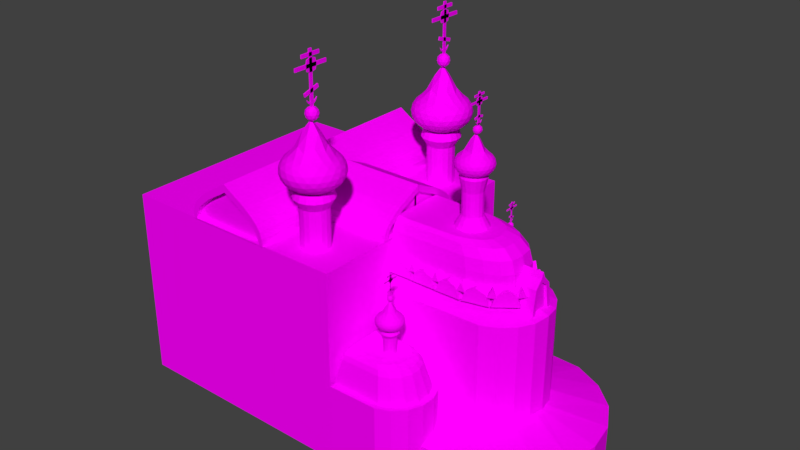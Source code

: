 # Source: BloodChurch5.blend  (saved by Blender 2.77.0; exported with 4.5.12 LTS)
import bpy
from mathutils import Matrix  # noqa: F401  (used for matrix-valued properties, if any)

bpy.ops.wm.read_factory_settings(use_empty=True)
scene = bpy.context.scene
scene.name = 'Scene'

# ---- collections
col_collection_1 = bpy.data.collections.new('Collection 1'); scene.collection.children.link(col_collection_1)

# ---- images (referenced by path relative to the original .blend; pixels are not part of the script)
import os
ASSET_DIR = os.environ.get("B2B_ASSET_DIR", "")  # directory of the original .blend (textures are referenced by path, not embedded)
HERE = os.path.dirname(os.path.abspath(__file__))  # packed textures are extracted next to this script under _unpacked/

def load_image(name, relpath, width, height, colorspace="sRGB"):
    """Load a texture the original file referenced (path relative to the .blend, or extracted next to this script)."""
    p = next((c for c in (os.path.join(HERE, relpath), os.path.join(ASSET_DIR, relpath)) if relpath and os.path.exists(c)), "")
    if p:
        img = bpy.data.images.load(p, check_existing=True)
        img.name = name
    else:  # same state as the original file: an image datablock whose file is absent (Cycles renders it pink)
        img = bpy.data.images.new(name, width, height)
        img.source = "FILE"
        img.filepath = "//" + (relpath or name)
    img.colorspace_settings.name = colorspace
    return img
img_colorpalette_jpg = load_image('colorPalette.jpg', 'colorPalette.jpg', 1024, 1024, 'sRGB')
img_colorpalette_jpg_001 = load_image('colorPalette.jpg.001', 'colorPalette.jpg', 1024, 1024, 'sRGB')

# ---- materials (node trees are filled in below, after node groups)
mat_material = bpy.data.materials.new('Material')
mat_material.alpha_threshold = 0.0
mat_material.roughness = 0.5
mat_material.line_color = (0.0, 0.0, 0.0, 1.0)
mat_material_001 = bpy.data.materials.new('Material.001')
mat_material_001.alpha_threshold = 0.0
mat_material_001.roughness = 0.5
mat_material_001.line_color = (0.0, 0.0, 0.0, 1.0)

# ---- material node trees
mat_material.use_nodes = True; mat_material.node_tree.nodes.clear()
_N = mat_material.node_tree.nodes; _L = mat_material.node_tree.links
n0 = _N.new('ShaderNodeOutputMaterial'); n0.name = 'Material Output'; n0.location = (300, 300)
n1 = _N.new('ShaderNodeBsdfDiffuse'); n1.name = 'Diffuse BSDF'; n1.location = (10, 300)
n2 = _N.new('ShaderNodeTexImage'); n2.name = 'Image Texture'; n2.location = (228, 132)
n2.width = 140
n2.image = img_colorpalette_jpg
n3 = _N.new('ShaderNodeTexCoord'); n3.name = 'Texture Coordinate'; n3.location = (-183, 230)
_L.new(n1.outputs[0], n0.inputs[0])
_L.new(n3.outputs[2], n2.inputs[0])
_L.new(n2.outputs[0], n1.inputs[0])
n0.is_active_output = True
mat_material_001.use_nodes = True; mat_material_001.node_tree.nodes.clear()
_N = mat_material_001.node_tree.nodes; _L = mat_material_001.node_tree.links
n0 = _N.new('ShaderNodeOutputMaterial'); n0.name = 'Material Output'; n0.location = (300, 300)
n1 = _N.new('ShaderNodeBsdfDiffuse'); n1.name = 'Diffuse BSDF'; n1.location = (10, 300)
n2 = _N.new('ShaderNodeTexImage'); n2.name = 'Image Texture'; n2.location = (228, 132)
n2.width = 140
n2.image = img_colorpalette_jpg_001
n3 = _N.new('ShaderNodeTexCoord'); n3.name = 'Texture Coordinate'; n3.location = (-183, 230)
_L.new(n1.outputs[0], n0.inputs[0])
_L.new(n3.outputs[2], n2.inputs[0])
_L.new(n2.outputs[0], n1.inputs[0])
n0.is_active_output = True

# ---- world
world_world = bpy.data.worlds.new('World'); scene.world = world_world
world_world.color = (0.05088, 0.05088, 0.05088)
world_world.use_sun_shadow = False
world_world.sun_shadow_jitter_overblur = 0.0
world_world.cycles.sampling_method = 'MANUAL'

# ---- meshes
me_cube = bpy.data.meshes.new('Cube')
me_cube.from_pydata([(8.754, -2.286, 10.83), (8.756, -2.667, 10.83), (8.156, -2.291, 11.54), (8.158, -2.672, 11.54), (8.754, -2.286, 11.83), (8.756, -2.667, 11.83), (9.351, -2.281, 11.54), (9.353, -2.662, 11.54), (9.598, -2.279, 10.83), (9.601, -2.66, 10.83), (7.909, -2.293, 10.83), (7.911, -2.674, 10.83), (10.47, -2.286, 10.83), (10.48, -2.667, 10.83), (9.876, -2.291, 11.54), (9.879, -2.672, 11.54), (10.47, -2.286, 11.83), (10.48, -2.667, 11.83), (11.07, -2.281, 11.54), (11.07, -2.662, 11.54), (11.32, -2.279, 10.83), (11.32, -2.66, 10.83), (9.629, -2.293, 10.83), (9.631, -2.674, 10.83), (12.21, -2.286, 10.83), (12.22, -2.667, 10.83), (11.62, -2.291, 11.54), (11.62, -2.672, 11.54), (12.21, -2.286, 11.83), (12.22, -2.667, 11.83), (12.81, -2.281, 11.54), (12.81, -2.662, 11.54), (13.06, -2.279, 10.83), (13.06, -2.66, 10.83), (11.37, -2.293, 10.83), (11.37, -2.674, 10.83), (13.89, -2.075, 10.83), (13.98, -2.445, 10.83), (13.31, -2.219, 11.54), (13.4, -2.589, 11.54), (13.89, -2.075, 11.83), (13.98, -2.445, 11.83), (14.47, -1.931, 11.54), (14.56, -2.301, 11.54), (14.71, -1.872, 10.83), (14.8, -2.242, 10.83), (13.07, -2.279, 10.83), (13.16, -2.649, 10.83), (15.32, -1.368, 10.83), (15.55, -1.668, 10.83), (14.85, -1.737, 11.54), (15.08, -2.037, 11.54), (15.32, -1.368, 11.83), (15.55, -1.668, 11.83), (15.79, -0.9985, 11.54), (16.02, -1.299, 11.54), (15.98, -0.8455, 10.83), (16.22, -1.146, 10.83), (14.65, -1.89, 10.83), (14.89, -2.19, 10.83), (15.5, 0.0, 10.24), (16.82, 0.0, 10.24), (15.49, -0.6388, 11.93), (16.82, -0.6429, 11.93), (15.5, 0.0, 12.84), (16.82, 0.0, 12.84), (15.48, -0.8863, 10.24), (16.82, -0.8903, 10.24), (9.628, -2.272, 11.6), (9.628, -2.653, 11.6), (9.628, -2.272, 11.97), (9.628, -2.653, 11.97), (9.908, -2.272, 11.41), (9.908, -2.653, 11.41), (9.348, -2.272, 11.41), (9.348, -2.653, 11.41), (11.33, -2.272, 11.6), (11.33, -2.653, 11.6), (11.33, -2.272, 11.97), (11.33, -2.653, 11.97), (11.61, -2.272, 11.41), (11.61, -2.653, 11.41), (11.05, -2.272, 11.41), (11.05, -2.653, 11.41), (13.08, -2.274, 11.6), (13.13, -2.651, 11.6), (13.08, -2.274, 11.97), (13.13, -2.651, 11.97), (13.36, -2.24, 11.41), (13.41, -2.618, 11.41), (12.8, -2.307, 11.41), (12.85, -2.685, 11.41), (14.73, -1.841, 11.6), (14.92, -2.168, 11.6), (14.73, -1.841, 11.97), (14.92, -2.168, 11.97), (14.97, -1.698, 11.41), (15.16, -2.025, 11.41), (14.49, -1.984, 11.41), (14.68, -2.311, 11.41), (15.92, -0.7968, 11.6), (16.23, -1.023, 11.6), (15.92, -0.7968, 11.97), (16.23, -1.023, 11.97), (16.09, -0.5718, 11.41), (16.39, -0.7978, 11.41), (15.75, -1.022, 11.41), (16.06, -1.248, 11.41), (7.9, -7.9, 0.1), (-7.9, -7.9, 0.1), (7.9, -7.9, 12.9), (-7.9, -7.9, 12.9), (0.005383, -7.954, 12.88), (0.005383, -7.954, 15.98), (0.5517, -7.954, 15.63), (1.116, -7.954, 15.29), (1.654, -7.954, 14.95), (2.128, -7.954, 14.56), (2.512, -7.954, 14.2), (2.779, -7.954, 13.79), (2.915, -7.954, 13.35), (2.637, -7.954, 12.95), (-2.626, -7.954, 12.95), (-2.904, -7.954, 13.35), (-2.769, -7.954, 13.79), (-2.501, -7.954, 14.2), (-2.118, -7.954, 14.56), (1.457, 0.0285, 12.88), (-1.643, -7.954, 14.95), (0.005383, 0.0285, 12.88), (-1.105, -7.954, 15.29), (-1.446, 0.02848, 12.88), (-0.5409, -7.954, 15.63), (7.9, 0.0, 0.1), (-7.9, 2.384e-06, 0.1), (7.9, -4.292e-06, 12.9), (-7.9, 1.431e-06, 12.9), (0.005383, 0.02849, 15.98), (0.5517, 0.02849, 15.63), (1.116, 0.02848, 15.29), (1.654, 0.02848, 14.95), (2.128, 0.02848, 14.56), (2.512, 0.02849, 14.2), (2.779, 0.02849, 13.79), (2.915, 0.02849, 13.35), (2.908, 0.02848, 12.88), (-2.897, 0.02848, 12.88), (-2.904, 0.02849, 13.35), (-2.769, 0.02849, 13.79), (-2.501, 0.02849, 14.2), (-2.118, 0.02848, 14.56), (-1.643, 0.02848, 14.95), (-1.105, 0.02848, 15.29), (-0.5409, 0.02849, 15.63), (0.4059, -7.954, 15.19), (0.005382, -7.954, 15.45), (0.9705, -7.954, 14.86), (1.49, -7.954, 14.53), (1.945, -7.954, 14.15), (2.298, -7.954, 13.82), (2.527, -7.954, 13.47), (2.639, -7.954, 13.1), (0.005383, -7.954, 12.95), (2.908, -7.954, 12.88), (-2.897, -7.954, 12.88), (-2.629, -7.954, 13.1), (-2.516, -7.954, 13.47), (-2.287, -7.954, 13.82), (-1.934, -7.954, 14.15), (-1.479, -7.954, 14.53), (-0.9597, -7.954, 14.86), (-0.3952, -7.954, 15.19), (0.07726, -7.585, 15.45), (0.07726, -7.585, 12.95), (0.4778, -7.585, 15.19), (1.042, -7.585, 14.86), (1.562, -7.585, 14.53), (2.017, -7.585, 14.15), (2.37, -7.585, 13.82), (2.599, -7.585, 13.47), (2.711, -7.585, 13.1), (-2.557, -7.585, 13.1), (-2.444, -7.585, 13.47), (-2.215, -7.585, 13.82), (-1.863, -7.585, 14.15), (-1.408, -7.585, 14.53), (-0.8878, -7.585, 14.86), (-0.3233, -7.585, 15.19), (2.709, -7.585, 12.95), (-2.554, -7.585, 12.95), (7.971, -0.008091, 12.93), (7.971, -0.008091, 15.49), (7.971, -2.768, 12.98), (7.971, -3.059, 13.31), (7.971, -2.917, 13.68), (7.971, -2.636, 14.02), (7.971, -2.234, 14.32), (7.971, -1.736, 14.64), (2.384, -0.008088, 12.93), (7.971, -1.173, 14.92), (2.384, -1.53, 12.93), (7.971, -0.5809, 15.2), (2.384, -0.008091, 15.49), (2.384, -3.052, 12.93), (2.384, -3.059, 13.31), (2.384, -2.917, 13.68), (2.384, -2.636, 14.02), (2.384, -2.234, 14.32), (2.384, -1.736, 14.64), (2.384, -1.173, 14.92), (2.384, -0.5809, 15.2), (7.971, -0.008091, 15.05), (7.971, -0.008091, 12.98), (7.971, -3.052, 12.93), (7.971, -2.77, 13.11), (7.971, -2.652, 13.42), (7.971, -2.412, 13.71), (7.971, -2.042, 13.98), (7.971, -1.565, 14.29), (7.971, -1.02, 14.56), (7.971, -0.4281, 14.84), (7.713, 0.06728, 15.05), (7.713, 0.06728, 12.98), (8.192, -8.216, 5.193), (8.192, -8.216, 0.2449), (7.713, -2.695, 13.11), (7.713, -2.577, 13.42), (7.713, -2.336, 13.71), (7.713, -1.967, 13.98), (7.713, -1.49, 14.29), (7.713, -0.9447, 14.56), (7.713, -0.3527, 14.84), (11.48, -8.168, 5.193), (7.713, -2.692, 12.98), (11.48, -8.168, 0.2449), (12.37, -7.799, 5.193), (12.37, -7.799, 0.2449), (13.05, -7.116, 5.193), (13.05, -7.116, 0.2449), (13.42, -6.224, 5.193), (13.42, -6.224, 0.2449), (13.42, -5.259, 5.193), (13.42, -5.259, 0.2449), (13.05, -4.367, 5.193), (13.05, -4.367, 0.2449), (12.37, -3.685, 5.193), (12.37, -3.685, 0.2449), (11.48, -3.315, 5.193), (11.48, -3.315, 0.2449), (8.192, -3.268, 5.193), (8.192, -3.268, 0.2449), (8.192, -5.742, 5.193), (8.192, -5.742, 0.2449), (8.202, -7.866, 5.763), (11.43, -7.824, 5.763), (8.202, -5.742, 5.763), (12.18, -7.51, 5.763), (12.77, -6.924, 5.763), (13.08, -6.157, 5.763), (13.08, -5.327, 5.763), (12.77, -4.56, 5.763), (12.18, -3.973, 5.763), (11.43, -3.66, 5.763), (8.202, -3.618, 5.763), (8.192, -8.216, 5.763), (11.48, -8.168, 5.763), (8.192, -5.742, 5.763), (12.37, -7.799, 5.763), (13.05, -7.116, 5.763), (13.42, -6.224, 5.763), (13.42, -5.259, 5.763), (13.05, -4.367, 5.763), (12.37, -3.685, 5.763), (11.48, -3.315, 5.763), (8.192, -3.268, 5.763), (8.58, -5.742, 7.929), (11.15, -7.427, 7.355), (10.38, -6.793, 7.929), (11.01, -7.29, 7.642), (10.73, -7.058, 7.852), (11.76, -7.173, 7.355), (10.76, -6.635, 7.929), (11.57, -7.057, 7.642), (11.2, -6.86, 7.852), (12.24, -6.698, 7.355), (11.05, -6.339, 7.929), (12.01, -6.62, 7.642), (11.58, -6.489, 7.852), (12.5, -6.078, 7.355), (11.21, -5.951, 7.929), (12.25, -6.05, 7.642), (11.78, -6.004, 7.852), (12.5, -5.406, 7.355), (11.21, -5.532, 7.929), (12.25, -5.433, 7.642), (11.78, -5.48, 7.852), (12.24, -4.785, 7.355), (11.05, -5.145, 7.929), (12.01, -4.863, 7.642), (11.58, -4.995, 7.852), (11.76, -4.31, 7.355), (10.76, -4.849, 7.929), (11.57, -4.427, 7.642), (11.2, -4.624, 7.852), (11.15, -4.057, 7.355), (10.38, -4.69, 7.929), (11.01, -4.194, 7.642), (10.73, -4.426, 7.852), (8.48, -7.461, 7.355), (8.58, -6.814, 7.929), (8.53, -7.321, 7.642), (8.567, -7.084, 7.852), (8.58, -4.669, 7.929), (8.48, -4.023, 7.355), (8.567, -4.4, 7.852), (8.53, -4.163, 7.642), (10.64, -5.79, 7.923), (10.64, -5.307, 9.492), (10.64, -5.392, 7.923), (10.64, -5.392, 9.032), (10.79, -5.423, 7.923), (10.79, -5.423, 9.032), (10.92, -5.509, 7.923), (10.92, -5.509, 9.032), (11.0, -5.638, 7.923), (11.0, -5.638, 9.032), (11.03, -5.79, 7.923), (11.03, -5.79, 9.032), (11.0, -5.943, 7.923), (11.0, -5.943, 9.032), (10.92, -6.072, 7.923), (10.92, -6.072, 9.032), (10.79, -6.158, 7.923), (10.79, -6.158, 9.032), (10.64, -6.189, 7.923), (10.64, -6.189, 9.032), (10.48, -6.158, 7.923), (10.48, -6.158, 9.032), (10.35, -6.072, 7.923), (10.35, -6.072, 9.032), (10.27, -5.943, 7.923), (10.27, -5.943, 9.032), (10.24, -5.79, 7.923), (10.24, -5.79, 9.032), (10.27, -5.638, 7.923), (10.27, -5.638, 9.032), (10.35, -5.509, 7.923), (10.35, -5.509, 9.032), (10.48, -5.423, 7.923), (10.48, -5.423, 9.032), (10.64, -5.226, 9.294), (10.85, -5.269, 9.294), (11.04, -5.391, 9.294), (11.16, -5.574, 9.294), (11.2, -5.79, 9.294), (11.16, -6.007, 9.294), (11.04, -6.19, 9.294), (10.85, -6.312, 9.294), (10.64, -6.355, 9.294), (10.42, -6.312, 9.294), (10.24, -6.19, 9.294), (10.11, -6.007, 9.294), (10.07, -5.79, 9.294), (10.11, -5.574, 9.294), (10.24, -5.391, 9.294), (10.42, -5.269, 9.294), (10.64, -5.79, 9.492), (10.82, -5.344, 9.492), (10.98, -5.448, 9.492), (11.08, -5.605, 9.492), (11.12, -5.79, 9.492), (11.08, -5.976, 9.492), (10.98, -6.132, 9.492), (10.82, -6.237, 9.492), (10.64, -6.274, 9.492), (10.45, -6.237, 9.492), (10.29, -6.132, 9.492), (10.19, -5.976, 9.492), (10.15, -5.79, 9.492), (10.19, -5.605, 9.492), (10.29, -5.448, 9.492), (10.45, -5.344, 9.492), (10.64, -5.805, 9.438), (11.26, -6.254, 9.752), (10.41, -6.532, 9.752), (9.879, -5.805, 9.752), (10.41, -5.078, 9.752), (11.26, -5.356, 9.752), (10.88, -6.532, 10.26), (10.03, -6.254, 10.26), (10.03, -5.356, 10.26), (10.88, -5.078, 10.26), (11.41, -5.805, 10.26), (10.64, -5.805, 11.32), (10.44, -6.417, 9.633), (10.5, -6.232, 9.523), (10.58, -6.009, 9.457), (10.82, -5.931, 9.457), (11.01, -6.069, 9.523), (11.16, -6.183, 9.633), (11.1, -6.387, 9.721), (10.87, -6.496, 9.707), (10.62, -6.543, 9.721), (11.34, -5.553, 9.721), (11.37, -5.805, 9.707), (11.34, -6.057, 9.721), (10.82, -5.679, 9.457), (11.01, -5.541, 9.523), (11.16, -5.427, 9.633), (10.0, -5.805, 9.633), (10.19, -5.805, 9.523), (10.43, -5.805, 9.457), (10.23, -6.417, 9.721), (10.06, -6.232, 9.707), (9.934, -6.009, 9.721), (10.44, -5.193, 9.633), (10.5, -5.378, 9.523), (10.58, -5.601, 9.457), (9.934, -5.601, 9.721), (10.06, -5.378, 9.707), (10.23, -5.193, 9.721), (10.62, -5.067, 9.721), (10.87, -5.114, 9.707), (11.1, -5.223, 9.721), (11.46, -5.931, 10.15), (11.46, -6.069, 10.01), (11.38, -6.183, 9.863), (11.38, -5.427, 9.863), (11.46, -5.541, 10.01), (11.46, -5.679, 10.15), (10.78, -6.621, 10.15), (10.64, -6.659, 10.01), (10.51, -6.621, 9.863), (11.23, -6.387, 9.863), (11.15, -6.496, 10.01), (11.02, -6.543, 10.15), (9.908, -6.183, 10.15), (9.831, -6.069, 10.01), (9.826, -5.931, 9.863), (10.27, -6.543, 9.863), (10.14, -6.496, 10.01), (10.06, -6.387, 10.15), (10.06, -5.223, 10.15), (10.14, -5.114, 10.01), (10.27, -5.067, 9.863), (9.826, -5.679, 9.863), (9.831, -5.541, 10.01), (9.908, -5.427, 10.15), (11.02, -5.067, 10.15), (11.15, -5.114, 10.01), (11.23, -5.223, 9.863), (10.51, -4.989, 9.863), (10.64, -4.951, 10.01), (10.78, -4.989, 10.15), (11.35, -6.009, 10.29), (11.23, -6.232, 10.3), (11.06, -6.417, 10.29), (10.67, -6.543, 10.29), (10.42, -6.496, 10.3), (10.19, -6.387, 10.29), (9.949, -6.057, 10.29), (9.917, -5.805, 10.3), (9.949, -5.553, 10.29), (10.19, -5.223, 10.29), (10.42, -5.114, 10.3), (10.67, -5.067, 10.29), (11.06, -5.193, 10.29), (11.23, -5.378, 10.3), (11.35, -5.601, 10.29), (10.71, -6.009, 11.02), (10.78, -6.232, 10.58), (10.84, -6.417, 10.38), (11.29, -5.805, 10.38), (11.09, -5.805, 10.58), (10.86, -5.805, 11.02), (10.47, -5.931, 11.02), (10.28, -6.069, 10.58), (10.12, -6.183, 10.38), (10.47, -5.679, 11.02), (10.28, -5.541, 10.58), (10.12, -5.427, 10.38), (10.71, -5.601, 11.02), (10.78, -5.378, 10.58), (10.84, -5.193, 10.38), (10.95, -5.581, 10.67), (11.19, -5.581, 10.42), (11.03, -5.356, 10.42), (10.53, -5.442, 10.67), (10.6, -5.217, 10.42), (10.33, -5.303, 10.42), (10.26, -5.805, 10.67), (10.07, -5.666, 10.42), (10.07, -5.944, 10.42), (10.53, -6.168, 10.67), (10.33, -6.307, 10.42), (10.6, -6.393, 10.42), (10.95, -6.03, 10.67), (11.03, -6.254, 10.42), (11.19, -6.03, 10.42), (11.38, -5.442, 10.16), (11.33, -5.303, 10.01), (11.22, -5.217, 10.16), (10.53, -4.993, 10.16), (10.38, -4.993, 10.01), (10.26, -5.078, 10.16), (9.834, -5.666, 10.16), (9.789, -5.805, 10.01), (9.834, -5.944, 10.16), (10.26, -6.532, 10.16), (10.38, -6.618, 10.01), (10.53, -6.618, 10.16), (11.22, -6.393, 10.16), (11.33, -6.307, 10.01), (11.38, -6.168, 10.16), (10.91, -4.993, 10.01), (11.03, -5.078, 9.849), (10.76, -4.993, 9.849), (9.952, -5.303, 10.01), (10.07, -5.217, 9.849), (9.907, -5.442, 9.849), (9.952, -6.307, 10.01), (9.907, -6.168, 9.849), (10.07, -6.393, 9.849), (10.91, -6.618, 10.01), (10.76, -6.618, 9.849), (11.03, -6.532, 9.849), (11.5, -5.805, 10.01), (11.45, -5.944, 9.849), (11.45, -5.666, 9.849), (10.95, -5.303, 9.595), (10.76, -5.442, 9.498), (10.69, -5.217, 9.595), (10.26, -5.356, 9.595), (10.33, -5.581, 9.498), (10.1, -5.581, 9.595), (10.1, -6.03, 9.595), (10.33, -6.03, 9.498), (10.26, -6.254, 9.595), (11.22, -5.666, 9.595), (11.22, -5.944, 9.595), (11.03, -5.805, 9.498), (10.69, -6.393, 9.595), (10.76, -6.168, 9.498), (10.95, -6.307, 9.595), (10.67, -5.793, 11.27), (10.81, -5.892, 11.37), (10.62, -5.952, 11.37), (10.51, -5.793, 11.37), (10.62, -5.634, 11.37), (10.81, -5.695, 11.37), (10.72, -5.952, 11.54), (10.54, -5.892, 11.54), (10.54, -5.695, 11.54), (10.72, -5.634, 11.54), (10.84, -5.793, 11.54), (10.67, -5.793, 11.64), (10.64, -5.887, 11.29), (10.75, -5.851, 11.29), (10.72, -5.945, 11.35), (10.83, -5.793, 11.35), (10.75, -5.736, 11.29), (10.57, -5.793, 11.29), (10.54, -5.887, 11.35), (10.64, -5.7, 11.29), (10.54, -5.7, 11.35), (10.72, -5.642, 11.35), (10.85, -5.851, 11.45), (10.85, -5.736, 11.45), (10.67, -5.98, 11.45), (10.78, -5.945, 11.45), (10.5, -5.851, 11.45), (10.56, -5.945, 11.45), (10.56, -5.642, 11.45), (10.5, -5.736, 11.45), (10.78, -5.642, 11.45), (10.67, -5.606, 11.45), (10.8, -5.887, 11.55), (10.62, -5.945, 11.55), (10.51, -5.793, 11.55), (10.62, -5.642, 11.55), (10.8, -5.7, 11.55), (10.7, -5.887, 11.61), (10.77, -5.793, 11.61), (10.59, -5.851, 11.61), (10.59, -5.736, 11.61), (10.7, -5.7, 11.61), (10.66, -5.844, 11.62), (10.66, -5.844, 13.05), (10.66, -5.747, 11.62), (10.66, -5.747, 13.05), (10.7, -5.844, 11.62), (10.7, -5.844, 13.05), (10.7, -5.747, 11.62), (10.7, -5.747, 13.05), (10.66, -5.556, 12.05), (10.66, -6.022, 11.91), (10.66, -5.584, 12.15), (10.66, -6.05, 12.0), (10.7, -5.556, 12.05), (10.7, -6.022, 11.91), (10.7, -5.584, 12.15), (10.7, -6.05, 12.0), (10.66, -5.275, 12.59), (10.66, -6.316, 12.59), (10.66, -5.275, 12.69), (10.66, -6.316, 12.69), (10.7, -5.275, 12.59), (10.7, -6.316, 12.59), (10.7, -5.275, 12.69), (10.7, -6.316, 12.69), (10.68, -5.927, 12.51), (10.68, -5.927, 12.8), (10.68, -5.637, 12.51), (10.68, -5.637, 12.8), (10.7, -5.927, 12.51), (10.7, -5.927, 12.8), (10.7, -5.637, 12.51), (10.7, -5.637, 12.8), (10.68, -5.854, 12.82), (10.68, -5.782, 12.83), (10.68, -5.71, 12.82), (10.68, -5.71, 12.49), (10.68, -5.782, 12.47), (10.68, -5.854, 12.49), (10.7, -5.71, 12.82), (10.7, -5.782, 12.83), (10.7, -5.854, 12.82), (10.7, -5.854, 12.49), (10.7, -5.782, 12.47), (10.7, -5.71, 12.49), (10.68, -5.943, 12.58), (10.68, -5.954, 12.65), (10.68, -5.943, 12.72), (10.68, -5.621, 12.72), (10.68, -5.61, 12.65), (10.68, -5.621, 12.58), (10.7, -5.621, 12.72), (10.7, -5.61, 12.65), (10.7, -5.621, 12.58), (10.7, -5.943, 12.72), (10.7, -5.954, 12.65), (10.7, -5.943, 12.58), (10.7, -5.705, 12.73), (10.7, -5.701, 12.65), (10.7, -5.705, 12.57), (10.7, -5.782, 12.73), (10.7, -5.782, 12.65), (10.7, -5.782, 12.57), (10.7, -5.859, 12.73), (10.7, -5.863, 12.65), (10.7, -5.859, 12.57), (10.68, -5.859, 12.73), (10.68, -5.863, 12.65), (10.68, -5.859, 12.57), (10.68, -5.782, 12.73), (10.68, -5.782, 12.65), (10.68, -5.782, 12.57), (10.68, -5.705, 12.73), (10.68, -5.701, 12.65), (10.68, -5.705, 12.57), (10.66, -5.499, 12.86), (10.66, -6.092, 12.86), (10.66, -5.499, 12.96), (10.66, -6.092, 12.96), (10.7, -5.499, 12.86), (10.7, -6.092, 12.86), (10.7, -5.499, 12.96), (10.7, -6.092, 12.96), (10.67, -5.648, 11.77), (10.67, -5.943, 11.77), (10.67, -5.622, 11.83), (10.67, -5.969, 11.83), (10.69, -5.648, 11.77), (10.69, -5.943, 11.77), (10.69, -5.622, 11.83), (10.69, -5.969, 11.83), (10.67, -5.68, 11.73), (10.67, -5.738, 11.69), (10.67, -5.796, 11.67), (10.67, -5.854, 11.69), (10.67, -5.911, 11.73), (10.67, -5.911, 11.78), (10.67, -5.854, 11.75), (10.67, -5.796, 11.73), (10.67, -5.738, 11.75), (10.67, -5.68, 11.78), (10.69, -5.911, 11.78), (10.69, -5.854, 11.75), (10.69, -5.796, 11.73), (10.69, -5.738, 11.75), (10.69, -5.68, 11.78), (10.69, -5.911, 11.73), (10.69, -5.854, 11.69), (10.69, -5.796, 11.67), (10.69, -5.738, 11.69), (10.69, -5.68, 11.73), (7.891, 0.012, 0.3034), (13.86, 0.012, 2.962), (20.98, 0.012, 0.3034), (20.98, 0.0, 2.962), (20.63, -2.01, 0.3034), (20.63, -2.01, 2.962), (19.62, -3.834, 0.3034), (19.62, -3.834, 2.962), (18.04, -5.281, 0.3034), (18.04, -5.281, 2.962), (16.06, -6.211, 0.3034), (16.06, -6.211, 2.962), (7.891, -6.531, 0.3034), (7.891, -6.531, 2.962), (7.891, 0.0, 3.822), (17.27, 0.0, 3.822), (17.28, -0.5718, 3.822), (16.7, -2.024, 3.822), (15.44, -2.949, 3.822), (13.86, -3.247, 3.822), (6.619, -3.502, 3.822), (13.05, -7.116, 5.193), (13.05, -7.116, 0.2449), (13.42, -6.224, 5.193), (13.42, -6.224, 0.2449), (7.891, -0.008664, 3.797), (12.24, -0.2743, 9.447), (17.33, 0.0, 3.797), (17.35, 0.0, 10.22), (17.15, -1.038, 3.797), (17.15, -1.038, 10.12), (16.64, -1.967, 3.797), (16.64, -1.967, 10.12), (15.84, -2.704, 3.797), (15.84, -2.704, 10.12), (14.83, -3.177, 3.797), (14.83, -3.177, 10.12), (7.891, -3.34, 3.797), (7.891, -3.34, 10.12), (7.861, 0.0, 10.74), (15.63, 0.0, 10.74), (15.53, -0.898, 10.74), (15.06, -1.455, 10.74), (14.17, -1.897, 10.74), (13.1, -2.181, 10.74), (7.861, -2.279, 10.74), (12.55, 0.0, 14.85), (12.55, 0.0, 16.36), (12.5, -0.2516, 14.85), (12.5, -0.2516, 16.36), (12.36, -0.4664, 14.85), (12.36, -0.4664, 16.36), (12.14, -0.61, 14.85), (12.14, -0.61, 16.36), (11.89, -0.6604, 14.85), (11.89, -0.6604, 16.36), (11.64, -0.61, 14.85), (11.64, -0.61, 16.36), (11.42, -0.4664, 14.85), (11.42, -0.4664, 16.36), (11.28, -0.2516, 14.85), (11.28, -0.2516, 16.36), (11.23, 0.0, 14.85), (11.23, 0.0, 16.36), (10.81, 0.0, 14.15), (12.73, 0.0, 17.2), (12.67, -0.3287, 17.2), (12.49, -0.6014, 17.2), (12.21, -0.7837, 17.2), (11.89, -0.8476, 17.2), (11.57, -0.7837, 17.2), (11.3, -0.6014, 17.2), (11.11, -0.3287, 17.2), (11.05, 0.0, 17.2), (10.89, -0.3807, 14.15), (11.13, -0.7318, 14.15), (11.48, -0.9664, 14.15), (11.89, 0.0, 17.49), (11.89, -1.049, 14.15), (12.31, -0.9664, 14.15), (12.66, -0.7318, 14.15), (12.61, 0.0, 17.49), (12.56, -0.2826, 17.49), (12.4, -0.5162, 17.49), (12.17, -0.6722, 17.49), (11.89, -0.727, 17.49), (11.62, -0.6722, 17.49), (11.38, -0.5162, 17.49), (11.23, -0.2826, 17.49), (11.17, 0.0, 17.49), (12.89, -0.3807, 14.15), (11.89, 0.0, 14.15), (12.97, 0.0, 14.15), (11.94, 0.0, 17.22), (12.8, -0.6282, 17.65), (11.61, -1.014, 17.65), (10.88, 0.0, 17.65), (12.27, -1.014, 18.36), (11.08, -0.6282, 18.36), (13.0, 0.0, 18.36), (11.94, 0.0, 19.82), (11.66, -0.8546, 17.49), (11.75, -0.5977, 17.34), (11.85, -0.2879, 17.24), (12.18, -0.1797, 17.24), (12.44, -0.3712, 17.34), (12.66, -0.5299, 17.49), (12.57, -0.8133, 17.61), (12.25, -0.9643, 17.59), (11.9, -1.03, 17.61), (12.95, 0.0, 17.59), (12.9, -0.3548, 17.61), (11.14, 0.0, 18.58), (11.04, 0.0, 17.49), (11.31, 0.0, 17.34), (11.64, 0.0, 17.24), (11.36, -0.8546, 17.61), (11.12, -0.5977, 17.59), (10.95, -0.2879, 17.61), (13.07, -0.1797, 18.2), (13.07, -0.3712, 18.01), (12.96, -0.5299, 17.81), (11.94, 0.0, 19.8), (12.12, -1.138, 18.2), (11.94, -1.191, 18.01), (11.75, -1.138, 17.81), (12.75, -0.8133, 17.81), (12.64, -0.9643, 18.01), (12.46, -1.03, 18.2), (10.92, -0.5299, 18.2), (10.81, -0.3712, 18.01), (10.8, -0.1797, 17.81), (11.42, -1.03, 17.81), (11.24, -0.9643, 18.01), (11.12, -0.8133, 18.2), (12.92, -0.2879, 18.4), (12.75, -0.5977, 18.42), (12.51, -0.8546, 18.4), (11.97, -1.03, 18.4), (11.63, -0.9643, 18.42), (11.31, -0.8133, 18.4), (10.97, -0.3548, 18.4), (10.93, 0.0, 18.42), (12.03, -0.2879, 19.41), (12.13, -0.5977, 18.8), (12.21, -0.8546, 18.52), (12.83, 0.0, 18.52), (12.56, 0.0, 18.8), (12.24, 0.0, 19.41), (11.7, -0.1797, 19.41), (11.43, -0.3712, 18.8), (11.22, -0.5299, 18.52), (11.41, 0.0, 18.8), (11.14, -0.1973, 18.58), (11.77, -0.5091, 18.8), (11.51, -0.7018, 18.58), (11.88, -0.8209, 18.58), (12.37, -0.3164, 18.8), (12.47, -0.6282, 18.58), (12.7, -0.3164, 18.58), (10.75, 0.0, 18.01), (10.81, -0.1973, 18.22), (11.41, -1.014, 18.22), (11.57, -1.133, 18.01), (11.77, -1.133, 18.22), (12.73, -0.821, 18.22), (12.9, -0.7018, 18.01), (12.96, -0.5091, 18.22), (10.98, -0.7018, 18.01), (10.92, -0.5091, 17.79), (11.14, -0.821, 17.79), (12.31, -1.133, 18.01), (12.1, -1.133, 17.79), (12.47, -1.014, 17.79), (13.12, 0.0, 18.01), (13.06, -0.1973, 17.79), (11.96, 0.0, 19.8), (11.18, -0.3164, 17.44), (11.51, -0.3164, 17.3), (11.41, -0.6282, 17.44), (11.91, 0.0, 19.77), (12.73, -0.1973, 17.44), (11.7, 0.0, 19.41), (12.0, -0.8209, 17.44), (12.1, -0.5091, 17.3), (12.37, -0.7018, 17.44), (12.04, 0.0, 19.75), (12.23, -0.162, 19.9), (11.97, -0.2463, 19.9), (11.81, 0.0, 19.9), (12.11, -0.2463, 20.13), (11.85, -0.162, 20.13), (12.27, 0.0, 20.13), (12.04, 0.0, 20.27), (12.0, -0.1553, 19.79), (12.15, -0.1057, 19.79), (12.11, -0.2355, 19.88), (12.26, 0.0, 19.88), (12.15, 0.0, 19.79), (11.9, 0.0, 19.79), (11.86, -0.1553, 19.88), (12.29, -0.1057, 20.01), (12.29, 0.0, 20.01), (12.04, -0.2851, 20.01), (12.19, -0.2355, 20.01), (11.79, -0.1057, 20.01), (11.89, -0.2355, 20.01), (11.79, 0.0, 20.01), (12.22, -0.1553, 20.15), (11.97, -0.2355, 20.15), (11.82, 0.0, 20.15), (12.08, -0.1553, 20.23), (12.18, 0.0, 20.23), (11.93, -0.1057, 20.23), (11.93, 0.0, 20.23), (12.06, -0.08551, 20.24), (12.06, -0.08551, 22.23), (12.11, -0.08551, 20.24), (12.11, -0.08551, 22.23), (12.06, -0.3325, 20.65), (12.06, -0.3714, 20.78), (12.11, -0.3325, 20.65), (12.11, -0.3714, 20.78), (12.06, -0.7406, 21.59), (12.06, -0.7406, 21.73), (12.11, -0.7406, 21.59), (12.11, -0.7406, 21.73), (12.08, -0.2232, 21.47), (12.08, -0.2232, 21.88), (12.11, -0.2232, 21.47), (12.11, -0.2232, 21.88), (12.08, -0.1209, 21.9), (12.08, 0.0, 21.92), (12.08, 0.0, 21.43), (12.08, -0.1209, 21.44), (12.11, 0.0, 21.92), (12.11, -0.1209, 21.9), (12.11, -0.1209, 21.44), (12.11, 0.0, 21.43), (12.08, -0.2455, 21.58), (12.08, -0.2602, 21.67), (12.08, -0.2455, 21.77), (12.11, -0.2455, 21.77), (12.11, -0.2602, 21.67), (12.11, -0.2455, 21.58), (12.11, 0.0, 21.79), (12.11, 0.0, 21.67), (12.11, 0.0, 21.56), (12.11, -0.1284, 21.78), (12.11, -0.1335, 21.67), (12.11, -0.1284, 21.57), (12.08, -0.1284, 21.78), (12.08, -0.1335, 21.67), (12.08, -0.1284, 21.57), (12.08, 0.0, 21.79), (12.08, 0.0, 21.67), (12.08, 0.0, 21.56), (12.06, -0.4294, 21.97), (12.06, -0.4294, 22.1), (12.11, -0.4294, 21.97), (12.11, -0.4294, 22.1), (12.07, -0.2229, 20.45), (12.07, -0.2587, 20.53), (12.11, -0.2229, 20.45), (10.8, 0.0, 17.81), (12.11, -0.2587, 20.53), (10.81, 0.0, 18.22), (12.47, 0.0, 17.3), (12.07, 0.0, 20.31), (12.07, -0.0982, 20.34), (12.07, -0.1784, 20.39), (12.07, -0.1784, 20.47), (12.07, -0.0982, 20.42), (12.07, 0.0, 20.39), (12.5, 0.0, 17.32), (12.73, 0.0, 17.44), (12.11, -0.1784, 20.47), (12.11, -0.0982, 20.42), (12.11, 0.0, 20.39), (12.43, 0.0, 17.29), (12.18, 0.0, 17.24), (12.11, -0.1784, 20.39), (12.11, -0.0982, 20.34), (12.11, 0.0, 20.31), (13.06, 0.0, 17.79), (13.07, 0.0, 18.2), (16.82, 0.0, 12.16), (16.82, -0.3942, 11.81), (16.82, -0.6416, 10.13), (16.67, -0.3942, 11.81), (16.67, 0.0, 10.24), (16.67, 0.0, 12.16), (16.67, -0.6416, 10.13), (15.5, -0.1649, 12.44), (16.82, -0.1018, 12.07), (16.82, -0.166, 12.44), (16.67, -0.1018, 12.07), (7.861, 0.0, 14.15), (13.91, 0.0, 14.15), (15.63, 0.0, 12.57), (14.77, 0.0, 13.94), (15.4, 0.0, 13.36), (13.83, -0.6989, 14.15), (15.53, -0.898, 12.57), (14.68, -0.7984, 13.94), (15.3, -0.8713, 13.36), (13.46, -1.133, 14.15), (15.06, -1.455, 12.57), (14.26, -1.294, 13.94), (14.84, -1.412, 13.36), (12.77, -1.477, 14.15), (14.17, -1.897, 12.57), (13.47, -1.687, 13.94), (13.99, -1.841, 13.36), (11.94, -1.698, 14.15), (13.1, -2.181, 12.57), (12.52, -1.94, 13.94), (12.94, -2.117, 13.36), (7.861, -2.279, 12.57), (7.861, -1.774, 14.15), (7.861, -2.211, 13.36), (7.861, -2.027, 13.94), (12.06, 0.0, 22.23), (12.06, 0.0, 20.24), (12.11, 0.0, 22.23), (12.11, 0.0, 20.24), (12.06, 0.0, 21.97), (12.06, 0.0, 22.1), (12.11, 0.0, 22.1), (12.11, 0.0, 21.97), (12.06, 0.0, 21.59), (12.06, 0.0, 21.73), (12.11, 0.0, 21.73), (12.11, 0.0, 21.59), (12.06, 0.0, 20.75), (12.07, 0.0, 20.88), (12.11, 0.0, 20.88), (12.11, 0.0, 20.74), (5.101, -5.782, 12.89), (5.101, -4.674, 16.49), (5.101, -4.87, 12.89), (5.101, -4.87, 15.43), (5.45, -4.939, 12.89), (5.45, -4.939, 15.43), (5.746, -5.137, 12.89), (5.746, -5.137, 15.43), (5.944, -5.433, 12.89), (5.944, -5.433, 15.43), (6.013, -5.782, 12.89), (6.013, -5.782, 15.43), (5.944, -6.131, 12.89), (5.944, -6.131, 15.43), (5.746, -6.427, 12.89), (5.746, -6.427, 15.43), (5.45, -6.625, 12.89), (5.45, -6.625, 15.43), (5.101, -6.694, 12.89), (5.101, -6.694, 15.43), (4.752, -6.625, 12.89), (4.752, -6.625, 15.43), (4.456, -6.427, 12.89), (4.456, -6.427, 15.43), (4.258, -6.131, 12.89), (4.258, -6.131, 15.43), (4.188, -5.782, 12.89), (4.188, -5.782, 15.43), (4.258, -5.433, 12.89), (4.258, -5.433, 15.43), (4.456, -5.137, 12.89), (4.456, -5.137, 15.43), (4.752, -4.939, 12.89), (4.752, -4.939, 15.43), (5.101, -4.488, 16.03), (5.596, -4.587, 16.03), (6.016, -4.867, 16.03), (6.296, -5.287, 16.03), (6.394, -5.782, 16.03), (6.296, -6.277, 16.03), (6.016, -6.697, 16.03), (5.596, -6.977, 16.03), (5.101, -7.076, 16.03), (4.606, -6.977, 16.03), (4.186, -6.697, 16.03), (3.906, -6.277, 16.03), (3.807, -5.782, 16.03), (3.906, -5.287, 16.03), (4.186, -4.867, 16.03), (4.606, -4.587, 16.03), (5.101, -5.782, 16.49), (5.525, -4.758, 16.49), (5.884, -4.999, 16.49), (6.125, -5.358, 16.49), (6.209, -5.782, 16.49), (6.125, -6.206, 16.49), (5.884, -6.566, 16.49), (5.525, -6.806, 16.49), (5.101, -6.89, 16.49), (4.677, -6.806, 16.49), (4.317, -6.566, 16.49), (4.077, -6.206, 16.49), (3.993, -5.782, 16.49), (4.077, -5.358, 16.49), (4.317, -4.999, 16.49), (4.677, -4.758, 16.49), (5.117, -5.816, 16.36), (6.533, -6.845, 17.08), (4.576, -7.481, 17.08), (3.367, -5.816, 17.08), (4.576, -4.151, 17.08), (6.533, -4.787, 17.08), (5.658, -7.481, 18.24), (3.701, -6.845, 18.24), (3.701, -4.787, 18.24), (5.658, -4.151, 18.24), (6.868, -5.816, 18.24), (5.117, -5.816, 20.66), (4.662, -7.218, 16.81), (4.799, -6.794, 16.56), (4.965, -6.283, 16.41), (5.515, -6.105, 16.41), (5.95, -6.421, 16.56), (6.31, -6.682, 16.81), (6.158, -7.15, 17.01), (5.632, -7.399, 16.98), (5.059, -7.507, 17.01), (6.708, -5.238, 17.01), (6.782, -5.816, 16.98), (6.708, -6.394, 17.01), (5.515, -5.527, 16.41), (5.95, -5.211, 16.56), (6.31, -4.949, 16.81), (3.643, -5.816, 16.81), (4.088, -5.816, 16.56), (4.626, -5.816, 16.41), (4.17, -7.218, 17.01), (3.77, -6.794, 16.98), (3.491, -6.283, 17.01), (4.662, -4.413, 16.81), (4.799, -4.837, 16.56), (4.965, -5.348, 16.41), (3.491, -5.348, 17.01), (3.77, -4.837, 16.98), (4.17, -4.413, 17.01), (5.059, -4.124, 17.01), (5.632, -4.232, 16.98), (6.158, -4.482, 17.01), (6.989, -6.105, 17.99), (6.979, -6.421, 17.66), (6.802, -6.682, 17.34), (6.802, -4.949, 17.34), (6.979, -5.211, 17.66), (6.989, -5.527, 17.99), (5.421, -7.686, 17.99), (5.117, -7.773, 17.66), (4.813, -7.686, 17.34), (6.462, -7.15, 17.34), (6.268, -7.399, 17.66), (5.971, -7.507, 17.99), (3.433, -6.682, 17.99), (3.256, -6.421, 17.66), (3.245, -6.105, 17.34), (4.264, -7.507, 17.34), (3.967, -7.399, 17.66), (3.772, -7.15, 17.99), (3.772, -4.482, 17.99), (3.967, -4.232, 17.66), (4.264, -4.124, 17.34), (3.245, -5.527, 17.34), (3.256, -5.211, 17.66), (3.433, -4.949, 17.99), (5.971, -4.124, 17.99), (6.268, -4.232, 17.66), (6.462, -4.482, 17.34), (4.813, -3.946, 17.34), (5.117, -3.859, 17.66), (5.421, -3.946, 17.99), (6.744, -6.283, 18.32), (6.464, -6.794, 18.35), (6.064, -7.218, 18.32), (5.175, -7.507, 18.32), (4.603, -7.399, 18.35), (4.076, -7.15, 18.32), (3.527, -6.394, 18.32), (3.452, -5.816, 18.35), (3.527, -5.238, 18.32), (4.076, -4.482, 18.32), (4.603, -4.232, 18.35), (5.175, -4.124, 18.32), (6.064, -4.413, 18.32), (6.464, -4.837, 18.35), (6.744, -5.348, 18.32), (5.269, -6.283, 19.98), (5.435, -6.794, 18.97), (5.573, -7.218, 18.52), (6.592, -5.816, 18.52), (6.146, -5.816, 18.97), (5.609, -5.816, 19.98), (4.72, -6.105, 19.98), (4.285, -6.421, 18.97), (3.924, -6.682, 18.52), (4.72, -5.527, 19.98), (4.285, -5.211, 18.97), (3.924, -4.949, 18.52), (5.269, -5.348, 19.98), (5.435, -4.837, 18.97), (5.573, -4.413, 18.52), (5.825, -5.301, 19.2), (6.366, -5.301, 18.62), (5.992, -4.787, 18.62), (4.847, -4.983, 19.2), (5.014, -4.469, 18.62), (4.409, -4.665, 18.62), (4.242, -5.816, 19.2), (3.804, -5.498, 18.62), (3.804, -6.134, 18.62), (4.847, -6.648, 19.2), (4.409, -6.966, 18.62), (5.014, -7.163, 18.62), (5.825, -6.33, 19.2), (5.992, -6.845, 18.62), (6.366, -6.33, 18.62), (6.804, -4.983, 18.02), (6.701, -4.665, 17.66), (6.43, -4.469, 18.02), (4.847, -3.954, 18.02), (4.512, -3.954, 17.66), (4.242, -4.151, 18.02), (3.263, -5.498, 18.02), (3.16, -5.816, 17.66), (3.263, -6.134, 18.02), (4.242, -7.481, 18.02), (4.512, -7.677, 17.66), (4.847, -7.677, 18.02), (6.43, -7.163, 18.02), (6.701, -6.966, 17.66), (6.804, -6.648, 18.02), (5.722, -3.954, 17.66), (5.992, -4.151, 17.3), (5.388, -3.954, 17.3), (3.534, -4.665, 17.66), (3.804, -4.469, 17.3), (3.431, -4.983, 17.3), (3.534, -6.966, 17.66), (3.431, -6.648, 17.3), (3.804, -7.163, 17.3), (5.722, -7.677, 17.66), (5.388, -7.677, 17.3), (5.992, -7.481, 17.3), (7.074, -5.816, 17.66), (6.971, -6.134, 17.3), (6.971, -5.498, 17.3), (5.825, -4.665, 16.72), (5.388, -4.983, 16.5), (5.221, -4.469, 16.72), (4.242, -4.787, 16.72), (4.409, -5.301, 16.5), (3.868, -5.301, 16.72), (3.868, -6.33, 16.72), (4.409, -6.33, 16.5), (4.242, -6.845, 16.72), (6.43, -5.498, 16.72), (6.43, -6.134, 16.72), (5.992, -5.816, 16.5), (5.221, -7.163, 16.72), (5.388, -6.648, 16.5), (5.825, -6.966, 16.72), (5.185, -5.789, 20.55), (5.495, -6.014, 20.79), (5.066, -6.153, 20.79), (4.802, -5.789, 20.79), (5.066, -5.425, 20.79), (5.495, -5.564, 20.79), (5.303, -6.153, 21.17), (4.875, -6.014, 21.17), (4.875, -5.564, 21.17), (5.303, -5.425, 21.17), (5.568, -5.789, 21.17), (5.185, -5.789, 21.41), (5.115, -6.003, 20.61), (5.367, -5.921, 20.61), (5.297, -6.135, 20.75), (5.549, -5.789, 20.75), (5.367, -5.657, 20.61), (4.96, -5.789, 20.61), (4.89, -6.003, 20.75), (5.115, -5.575, 20.61), (4.89, -5.575, 20.75), (5.297, -5.442, 20.75), (5.592, -5.921, 20.98), (5.592, -5.657, 20.98), (5.185, -6.217, 20.98), (5.436, -6.135, 20.98), (4.778, -5.921, 20.98), (4.933, -6.135, 20.98), (4.933, -5.442, 20.98), (4.778, -5.657, 20.98), (5.436, -5.442, 20.98), (5.185, -5.361, 20.98), (5.479, -6.003, 21.2), (5.072, -6.135, 21.2), (4.821, -5.789, 21.2), (5.072, -5.442, 21.2), (5.479, -5.575, 21.2), (5.254, -6.003, 21.34), (5.41, -5.789, 21.34), (5.003, -5.921, 21.34), (5.003, -5.657, 21.34), (5.254, -5.575, 21.34), (5.16, -5.906, 21.37), (5.16, -5.906, 24.64), (5.16, -5.683, 21.37), (5.16, -5.683, 24.64), (5.238, -5.906, 21.37), (5.238, -5.906, 24.64), (5.238, -5.683, 21.37), (5.238, -5.683, 24.64), (5.16, -5.244, 22.35), (5.16, -6.313, 22.03), (5.16, -5.308, 22.57), (5.16, -6.377, 22.24), (5.238, -5.244, 22.35), (5.238, -6.313, 22.03), (5.238, -5.308, 22.57), (5.238, -6.377, 22.24), (5.16, -4.602, 23.59), (5.16, -6.986, 23.59), (5.16, -4.602, 23.82), (5.16, -6.986, 23.82), (5.238, -4.602, 23.59), (5.238, -6.986, 23.59), (5.238, -4.602, 23.82), (5.238, -6.986, 23.82), (5.192, -6.096, 23.39), (5.192, -6.096, 24.06), (5.192, -5.43, 23.39), (5.192, -5.43, 24.06), (5.238, -6.096, 23.39), (5.238, -6.096, 24.06), (5.238, -5.43, 23.39), (5.238, -5.43, 24.06), (5.192, -5.927, 24.11), (5.192, -5.763, 24.14), (5.192, -5.599, 24.11), (5.192, -5.599, 23.35), (5.192, -5.763, 23.32), (5.192, -5.927, 23.35), (5.238, -5.599, 24.11), (5.238, -5.763, 24.14), (5.238, -5.927, 24.11), (5.238, -5.927, 23.35), (5.238, -5.763, 23.32), (5.238, -5.599, 23.35), (5.192, -6.132, 23.56), (5.192, -6.157, 23.73), (5.192, -6.132, 23.89), (5.192, -5.393, 23.89), (5.192, -5.369, 23.73), (5.192, -5.393, 23.56), (5.238, -5.393, 23.89), (5.238, -5.369, 23.73), (5.238, -5.393, 23.56), (5.238, -6.132, 23.89), (5.238, -6.157, 23.73), (5.238, -6.132, 23.56), (5.238, -5.586, 23.9), (5.238, -5.578, 23.73), (5.238, -5.586, 23.55), (5.238, -5.763, 23.92), (5.238, -5.763, 23.73), (5.238, -5.763, 23.54), (5.238, -5.939, 23.9), (5.238, -5.948, 23.73), (5.238, -5.939, 23.55), (5.192, -5.939, 23.9), (5.192, -5.948, 23.73), (5.192, -5.939, 23.55), (5.192, -5.763, 23.92), (5.192, -5.763, 23.73), (5.192, -5.763, 23.54), (5.192, -5.586, 23.9), (5.192, -5.578, 23.73), (5.192, -5.586, 23.55), (5.16, -5.115, 24.21), (5.16, -6.473, 24.21), (5.16, -5.115, 24.43), (5.16, -6.473, 24.43), (5.238, -5.115, 24.21), (5.238, -6.473, 24.21), (5.238, -5.115, 24.43), (5.238, -6.473, 24.43), (5.169, -5.456, 21.71), (5.169, -6.132, 21.71), (5.169, -5.397, 21.85), (5.169, -6.191, 21.85), (5.229, -5.456, 21.71), (5.229, -6.132, 21.71), (5.229, -5.397, 21.85), (5.229, -6.191, 21.85), (5.169, -5.529, 21.61), (5.169, -5.662, 21.52), (5.169, -5.794, 21.48), (5.169, -5.927, 21.52), (5.169, -6.059, 21.61), (5.169, -6.059, 21.74), (5.169, -5.927, 21.65), (5.169, -5.794, 21.61), (5.169, -5.662, 21.65), (5.169, -5.529, 21.74), (5.229, -6.059, 21.74), (5.229, -5.927, 21.65), (5.229, -5.794, 21.61), (5.229, -5.662, 21.65), (5.229, -5.529, 21.74), (5.229, -6.059, 21.61), (5.229, -5.927, 21.52), (5.229, -5.794, 21.48), (5.229, -5.662, 21.52), (5.229, -5.529, 21.61)], [], [(0, 2, 4), (1, 5, 3), (2, 3, 5, 4), (0, 4, 6), (1, 7, 5), (4, 5, 7, 6), (0, 6, 8), (1, 9, 7), (6, 7, 9, 8), (0, 10, 2), (1, 3, 11), (10, 11, 3, 2), (12, 14, 16), (13, 17, 15), (14, 15, 17, 16), (12, 16, 18), (13, 19, 17), (16, 17, 19, 18), (12, 18, 20), (13, 21, 19), (18, 19, 21, 20), (12, 22, 14), (13, 15, 23), (22, 23, 15, 14), (24, 26, 28), (25, 29, 27), (26, 27, 29, 28), (24, 28, 30), (25, 31, 29), (28, 29, 31, 30), (24, 30, 32), (25, 33, 31), (30, 31, 33, 32), (24, 34, 26), (25, 27, 35), (34, 35, 27, 26), (36, 38, 40), (37, 41, 39), (38, 39, 41, 40), (36, 40, 42), (37, 43, 41), (40, 41, 43, 42), (36, 42, 44), (37, 45, 43), (42, 43, 45, 44), (36, 46, 38), (37, 39, 47), (46, 47, 39, 38), (48, 50, 52), (49, 53, 51), (50, 51, 53, 52), (48, 52, 54), (49, 55, 53), (52, 53, 55, 54), (48, 54, 56), (49, 57, 55), (54, 55, 57, 56), (48, 58, 50), (49, 51, 59), (58, 59, 51, 50), (60, 62, 989, 64), (984, 61, 986, 988), (989, 991, 65, 64), (60, 66, 62), (983, 984, 988, 985), (66, 67, 63, 62), (68, 70, 72), (69, 73, 71), (70, 71, 73, 72), (68, 72, 74), (69, 75, 73), (72, 73, 75, 74), (68, 74, 70), (69, 71, 75), (74, 75, 71, 70), (76, 78, 80), (77, 81, 79), (78, 79, 81, 80), (76, 80, 82), (77, 83, 81), (80, 81, 83, 82), (76, 82, 78), (77, 79, 83), (82, 83, 79, 78), (84, 86, 88), (85, 89, 87), (86, 87, 89, 88), (84, 88, 90), (85, 91, 89), (88, 89, 91, 90), (84, 90, 86), (85, 87, 91), (90, 91, 87, 86), (92, 94, 96), (93, 97, 95), (94, 95, 97, 96), (92, 96, 98), (93, 99, 97), (96, 97, 99, 98), (92, 98, 94), (93, 95, 99), (98, 99, 95, 94), (100, 102, 104), (101, 105, 103), (102, 103, 105, 104), (100, 104, 106), (101, 107, 105), (104, 105, 107, 106), (100, 106, 102), (101, 103, 107), (106, 107, 103, 102), (133, 108, 109, 134), (135, 136, 111, 110), (133, 135, 110, 108), (108, 110, 111, 109), (158, 157, 176, 177), (137, 113, 114, 138), (165, 122, 189, 181), (138, 114, 115, 139), (155, 171, 187, 172), (139, 115, 116, 140), (157, 156, 175, 176), (140, 116, 117, 141), (122, 162, 173, 189), (141, 117, 118, 142), (171, 170, 186, 187), (142, 118, 119, 143), (156, 154, 174, 175), (143, 119, 120, 144), (121, 161, 180, 188), (144, 120, 163, 145), (170, 169, 185, 186), (146, 164, 123, 147), (154, 155, 172, 174), (147, 123, 124, 148), (162, 121, 188, 173), (148, 124, 125, 149), (169, 168, 184, 185), (149, 125, 126, 150), (161, 160, 179, 180), (150, 126, 128, 151), (168, 167, 183, 184), (151, 128, 130, 152), (160, 159, 178, 179), (152, 130, 132, 153), (167, 166, 182, 183), (153, 132, 113, 137), (163, 112, 129, 127), (112, 164, 146, 131), (109, 111, 136, 134), (127, 145, 163), (131, 129, 112), (155, 154, 114, 113), (154, 156, 115, 114), (156, 157, 116, 115), (157, 158, 117, 116), (158, 159, 118, 117), (159, 160, 119, 118), (160, 161, 120, 119), (121, 162, 112, 163), (161, 121, 163, 120), (162, 122, 164, 112), (122, 165, 123, 164), (165, 166, 124, 123), (166, 167, 125, 124), (167, 168, 126, 125), (168, 169, 128, 126), (169, 170, 130, 128), (170, 171, 132, 130), (171, 155, 113, 132), (173, 174, 172), (173, 175, 174), (173, 176, 175), (173, 177, 176), (173, 178, 177), (173, 179, 178), (173, 180, 179), (173, 188, 180), (173, 181, 189), (173, 182, 181), (173, 183, 182), (173, 184, 183), (173, 185, 184), (173, 186, 185), (173, 187, 186), (173, 172, 187), (166, 165, 181, 182), (159, 158, 177, 178), (214, 192, 233, 225), (211, 220, 231, 221), (192, 212, 222, 233), (220, 219, 230, 231), (219, 218, 229, 230), (203, 213, 193, 204), (204, 193, 194, 205), (205, 194, 195, 206), (218, 217, 228, 229), (206, 195, 196, 207), (207, 196, 197, 208), (217, 216, 227, 228), (208, 197, 199, 209), (209, 199, 201, 210), (216, 215, 226, 227), (210, 201, 191, 202), (190, 213, 203, 200), (200, 198, 190), (212, 192, 213, 190), (192, 214, 193, 213), (214, 215, 194, 193), (215, 216, 195, 194), (216, 217, 196, 195), (217, 218, 197, 196), (218, 219, 199, 197), (219, 220, 201, 199), (220, 211, 191, 201), (222, 225, 233), (222, 226, 225), (222, 227, 226), (222, 228, 227), (222, 229, 228), (222, 230, 229), (222, 231, 230), (222, 221, 231), (215, 214, 225, 226), (234, 232, 223, 224), (243, 245, 272, 271), (252, 234, 224), (252, 236, 234), (246, 245, 243, 244), (238, 237, 235, 236), (247, 249, 274, 273), (241, 243, 271, 270), (251, 223, 264, 266), (238, 240, 720, 718), (256, 254, 265, 267), (252, 240, 238), (252, 238, 236), (239, 241, 270, 269), (235, 237, 268, 267), (252, 242, 240), (244, 243, 241, 242), (223, 232, 265, 264), (252, 244, 242), (252, 248, 246), (232, 235, 267, 265), (252, 246, 244), (242, 241, 239, 240), (248, 247, 245, 246), (245, 247, 273, 272), (237, 239, 269, 268), (249, 251, 266, 274), (250, 249, 247, 248), (252, 250, 248), (259, 260, 296, 292), (275, 309, 277), (275, 293, 297), (275, 305, 312), (263, 255, 275, 312, 314, 315, 313), (256, 257, 284, 280), (258, 259, 292, 288), (261, 262, 304, 300), (257, 258, 288, 284), (254, 253, 264, 265), (253, 255, 266, 264), (257, 256, 267, 268), (258, 257, 268, 269), (259, 258, 269, 270), (260, 259, 270, 271), (261, 260, 271, 272), (262, 261, 272, 273), (276, 280, 282, 278), (263, 262, 273, 274), (255, 263, 274, 266), (253, 254, 276, 308), (277, 281, 275), (275, 281, 285), (275, 285, 289), (275, 289, 293), (260, 261, 300, 296), (275, 297, 301), (275, 301, 305), (262, 263, 313, 304), (255, 253, 308, 310, 311, 309, 275), (308, 276, 278, 310), (310, 278, 279, 311), (311, 279, 277, 309), (278, 282, 283, 279), (279, 283, 281, 277), (280, 284, 286, 282), (282, 286, 287, 283), (283, 287, 285, 281), (284, 288, 290, 286), (286, 290, 291, 287), (287, 291, 289, 285), (288, 292, 294, 290), (290, 294, 295, 291), (291, 295, 293, 289), (292, 296, 298, 294), (294, 298, 299, 295), (295, 299, 297, 293), (296, 300, 302, 298), (298, 302, 303, 299), (299, 303, 301, 297), (300, 304, 306, 302), (302, 306, 307, 303), (303, 307, 305, 301), (254, 256, 280, 276), (304, 313, 315, 306), (306, 315, 314, 307), (307, 314, 312, 305), (316, 318, 320), (345, 343, 362, 363), (318, 319, 321, 320), (316, 320, 322), (339, 337, 359, 360), (320, 321, 323, 322), (316, 322, 324), (333, 331, 356, 357), (322, 323, 325, 324), (316, 324, 326), (327, 325, 353, 354), (324, 325, 327, 326), (316, 326, 328), (321, 319, 350, 351), (326, 327, 329, 328), (316, 328, 330), (319, 349, 365, 350), (328, 329, 331, 330), (316, 330, 332), (347, 345, 363, 364), (330, 331, 333, 332), (316, 332, 334), (341, 339, 360, 361), (332, 333, 335, 334), (316, 334, 336), (335, 333, 357, 358), (334, 335, 337, 336), (316, 336, 338), (329, 327, 354, 355), (336, 337, 339, 338), (316, 338, 340), (323, 321, 351, 352), (338, 339, 341, 340), (316, 340, 342), (349, 347, 364, 365), (340, 341, 343, 342), (316, 342, 344), (343, 341, 361, 362), (342, 343, 345, 344), (316, 344, 346), (337, 335, 358, 359), (344, 345, 347, 346), (316, 346, 348), (331, 329, 355, 356), (346, 347, 349, 348), (316, 348, 318), (325, 323, 352, 353), (348, 349, 319, 318), (354, 353, 369, 370), (365, 364, 380, 381), (361, 360, 376, 377), (357, 356, 372, 373), (353, 352, 368, 369), (364, 363, 379, 380), (360, 359, 375, 376), (356, 355, 371, 372), (352, 351, 367, 368), (363, 362, 378, 379), (359, 358, 374, 375), (355, 354, 370, 371), (351, 350, 317, 367), (362, 361, 377, 378), (350, 365, 381, 317), (358, 357, 373, 374), (366, 367, 317), (366, 368, 367), (366, 369, 368), (366, 370, 369), (366, 371, 370), (366, 372, 371), (366, 373, 372), (366, 374, 373), (366, 375, 374), (366, 376, 375), (366, 377, 376), (366, 378, 377), (366, 379, 378), (366, 380, 379), (366, 381, 380), (366, 317, 381), (382, 397, 396), (383, 399, 405), (382, 396, 411), (382, 411, 417), (382, 417, 406), (383, 405, 426), (384, 402, 432), (385, 414, 438), (386, 420, 444), (387, 423, 450), (383, 426, 433), (384, 432, 439), (385, 438, 445), (386, 444, 451), (387, 450, 427), (388, 456, 471), (389, 459, 477), (390, 462, 480), (391, 465, 483), (392, 468, 472), (474, 481, 393), (473, 484, 474), (472, 485, 473), (474, 484, 481), (484, 482, 481), (473, 485, 484), (485, 486, 484), (484, 486, 482), (486, 483, 482), (472, 468, 485), (468, 467, 485), (485, 467, 486), (467, 466, 486), (486, 466, 483), (466, 391, 483), (481, 478, 393), (482, 487, 481), (483, 488, 482), (481, 487, 478), (487, 479, 478), (482, 488, 487), (488, 489, 487), (487, 489, 479), (489, 480, 479), (483, 465, 488), (465, 464, 488), (488, 464, 489), (464, 463, 489), (489, 463, 480), (463, 390, 480), (478, 475, 393), (479, 490, 478), (480, 491, 479), (478, 490, 475), (490, 476, 475), (479, 491, 490), (491, 492, 490), (490, 492, 476), (492, 477, 476), (480, 462, 491), (462, 461, 491), (491, 461, 492), (461, 460, 492), (492, 460, 477), (460, 389, 477), (475, 469, 393), (476, 493, 475), (477, 494, 476), (475, 493, 469), (493, 470, 469), (476, 494, 493), (494, 495, 493), (493, 495, 470), (495, 471, 470), (477, 459, 494), (459, 458, 494), (494, 458, 495), (458, 457, 495), (495, 457, 471), (457, 388, 471), (469, 474, 393), (470, 496, 469), (471, 497, 470), (469, 496, 474), (496, 473, 474), (470, 497, 496), (497, 498, 496), (496, 498, 473), (498, 472, 473), (471, 456, 497), (456, 455, 497), (497, 455, 498), (455, 454, 498), (498, 454, 472), (454, 392, 472), (429, 468, 392), (428, 499, 429), (427, 500, 428), (429, 499, 468), (499, 467, 468), (428, 500, 499), (500, 501, 499), (499, 501, 467), (501, 466, 467), (427, 450, 500), (450, 449, 500), (500, 449, 501), (449, 448, 501), (501, 448, 466), (448, 391, 466), (453, 465, 391), (452, 502, 453), (451, 503, 452), (453, 502, 465), (502, 464, 465), (452, 503, 502), (503, 504, 502), (502, 504, 464), (504, 463, 464), (451, 444, 503), (444, 443, 503), (503, 443, 504), (443, 442, 504), (504, 442, 463), (442, 390, 463), (447, 462, 390), (446, 505, 447), (445, 506, 446), (447, 505, 462), (505, 461, 462), (446, 506, 505), (506, 507, 505), (505, 507, 461), (507, 460, 461), (445, 438, 506), (438, 437, 506), (506, 437, 507), (437, 436, 507), (507, 436, 460), (436, 389, 460), (441, 459, 389), (440, 508, 441), (439, 509, 440), (441, 508, 459), (508, 458, 459), (440, 509, 508), (509, 510, 508), (508, 510, 458), (510, 457, 458), (439, 432, 509), (432, 431, 509), (509, 431, 510), (431, 430, 510), (510, 430, 457), (430, 388, 457), (435, 456, 388), (434, 511, 435), (433, 512, 434), (435, 511, 456), (511, 455, 456), (434, 512, 511), (512, 513, 511), (511, 513, 455), (513, 454, 455), (433, 426, 512), (426, 425, 512), (512, 425, 513), (425, 424, 513), (513, 424, 454), (424, 392, 454), (448, 453, 391), (449, 514, 448), (450, 515, 449), (448, 514, 453), (514, 452, 453), (449, 515, 514), (515, 516, 514), (514, 516, 452), (516, 451, 452), (450, 423, 515), (423, 422, 515), (515, 422, 516), (422, 421, 516), (516, 421, 451), (421, 386, 451), (442, 447, 390), (443, 517, 442), (444, 518, 443), (442, 517, 447), (517, 446, 447), (443, 518, 517), (518, 519, 517), (517, 519, 446), (519, 445, 446), (444, 420, 518), (420, 419, 518), (518, 419, 519), (419, 418, 519), (519, 418, 445), (418, 385, 445), (436, 441, 389), (437, 520, 436), (438, 521, 437), (436, 520, 441), (520, 440, 441), (437, 521, 520), (521, 522, 520), (520, 522, 440), (522, 439, 440), (438, 414, 521), (414, 413, 521), (521, 413, 522), (413, 412, 522), (522, 412, 439), (412, 384, 439), (430, 435, 388), (431, 523, 430), (432, 524, 431), (430, 523, 435), (523, 434, 435), (431, 524, 523), (524, 525, 523), (523, 525, 434), (525, 433, 434), (432, 402, 524), (402, 401, 524), (524, 401, 525), (401, 400, 525), (525, 400, 433), (400, 383, 433), (424, 429, 392), (425, 526, 424), (426, 527, 425), (424, 526, 429), (526, 428, 429), (425, 527, 526), (527, 528, 526), (526, 528, 428), (528, 427, 428), (426, 405, 527), (405, 404, 527), (527, 404, 528), (404, 403, 528), (528, 403, 427), (403, 387, 427), (408, 423, 387), (407, 529, 408), (406, 530, 407), (408, 529, 423), (529, 422, 423), (407, 530, 529), (530, 531, 529), (529, 531, 422), (531, 421, 422), (406, 417, 530), (417, 416, 530), (530, 416, 531), (416, 415, 531), (531, 415, 421), (415, 386, 421), (415, 420, 386), (416, 532, 415), (417, 533, 416), (415, 532, 420), (532, 419, 420), (416, 533, 532), (533, 534, 532), (532, 534, 419), (534, 418, 419), (417, 411, 533), (411, 410, 533), (533, 410, 534), (410, 409, 534), (534, 409, 418), (409, 385, 418), (409, 414, 385), (410, 535, 409), (411, 536, 410), (409, 535, 414), (535, 413, 414), (410, 536, 535), (536, 537, 535), (535, 537, 413), (537, 412, 413), (411, 396, 536), (396, 395, 536), (536, 395, 537), (395, 394, 537), (537, 394, 412), (394, 384, 412), (403, 408, 387), (404, 538, 403), (405, 539, 404), (403, 538, 408), (538, 407, 408), (404, 539, 538), (539, 540, 538), (538, 540, 407), (540, 406, 407), (405, 399, 539), (399, 398, 539), (539, 398, 540), (398, 397, 540), (540, 397, 406), (397, 382, 406), (394, 402, 384), (395, 541, 394), (396, 542, 395), (394, 541, 402), (541, 401, 402), (395, 542, 541), (542, 543, 541), (541, 543, 401), (543, 400, 401), (396, 397, 542), (397, 398, 542), (542, 398, 543), (398, 399, 543), (543, 399, 400), (399, 383, 400), (544, 557, 556), (545, 557, 559), (544, 556, 561), (544, 561, 563), (544, 563, 560), (545, 559, 566), (546, 558, 568), (547, 562, 570), (548, 564, 572), (549, 565, 574), (545, 566, 569), (546, 568, 571), (547, 570, 573), (548, 572, 575), (549, 574, 567), (550, 576, 581), (551, 577, 583), (552, 578, 584), (553, 579, 585), (554, 580, 582), (582, 585, 555), (582, 580, 585), (580, 553, 585), (585, 584, 555), (585, 579, 584), (579, 552, 584), (584, 583, 555), (584, 578, 583), (578, 551, 583), (583, 581, 555), (583, 577, 581), (577, 550, 581), (581, 582, 555), (581, 576, 582), (576, 554, 582), (567, 580, 554), (567, 574, 580), (574, 553, 580), (575, 579, 553), (575, 572, 579), (572, 552, 579), (573, 578, 552), (573, 570, 578), (570, 551, 578), (571, 577, 551), (571, 568, 577), (568, 550, 577), (569, 576, 550), (569, 566, 576), (566, 554, 576), (574, 575, 553), (574, 565, 575), (565, 548, 575), (572, 573, 552), (572, 564, 573), (564, 547, 573), (570, 571, 551), (570, 562, 571), (562, 546, 571), (568, 569, 550), (568, 558, 569), (558, 545, 569), (566, 567, 554), (566, 559, 567), (559, 549, 567), (560, 565, 549), (560, 563, 565), (563, 548, 565), (563, 564, 548), (563, 561, 564), (561, 547, 564), (561, 562, 547), (561, 556, 562), (556, 546, 562), (559, 560, 549), (559, 557, 560), (557, 544, 560), (556, 558, 546), (556, 557, 558), (557, 545, 558), (587, 589, 588, 586), (589, 593, 592, 588), (593, 591, 590, 592), (591, 587, 586, 590), (586, 588, 592, 590), (591, 593, 589, 587), (595, 597, 596, 594), (597, 601, 600, 596), (601, 599, 598, 600), (599, 595, 594, 598), (594, 596, 600, 598), (599, 601, 597, 595), (603, 605, 604, 602), (605, 609, 608, 604), (609, 607, 606, 608), (607, 603, 602, 606), (602, 604, 608, 606), (607, 609, 605, 603), (659, 635, 612, 621), (635, 638, 616, 612), (650, 641, 614, 627), (641, 630, 610, 614), (621, 612, 616, 629), (624, 617, 613, 620), (615, 626, 618, 611), (626, 625, 619, 618), (625, 624, 620, 619), (610, 623, 627, 614), (623, 622, 628, 627), (622, 621, 629, 628), (638, 644, 629, 616), (644, 647, 628, 629), (647, 650, 627, 628), (630, 653, 623, 610), (653, 656, 622, 623), (656, 659, 621, 622), (619, 620, 657, 654), (654, 657, 658, 655), (655, 658, 659, 656), (618, 619, 654, 651), (651, 654, 655, 652), (652, 655, 656, 653), (611, 618, 651, 632), (632, 651, 652, 631), (631, 652, 653, 630), (625, 626, 648, 645), (645, 648, 649, 646), (646, 649, 650, 647), (624, 625, 645, 642), (642, 645, 646, 643), (643, 646, 647, 644), (617, 624, 642, 636), (636, 642, 643, 637), (637, 643, 644, 638), (615, 611, 632, 639), (639, 632, 631, 640), (640, 631, 630, 641), (626, 615, 639, 648), (648, 639, 640, 649), (649, 640, 641, 650), (613, 617, 636, 633), (633, 636, 637, 634), (634, 637, 638, 635), (620, 613, 633, 657), (657, 633, 634, 658), (658, 634, 635, 659), (661, 663, 662, 660), (663, 667, 666, 662), (667, 665, 664, 666), (665, 661, 660, 664), (660, 662, 666, 664), (665, 667, 663, 661), (676, 685, 670, 668), (685, 690, 674, 670), (690, 695, 672, 674), (695, 676, 668, 672), (668, 670, 674, 672), (673, 675, 671, 669), (673, 669, 680, 691), (691, 680, 679, 692), (692, 679, 678, 693), (693, 678, 677, 694), (694, 677, 676, 695), (675, 673, 691, 686), (686, 691, 692, 687), (687, 692, 693, 688), (688, 693, 694, 689), (689, 694, 695, 690), (671, 675, 686, 681), (681, 686, 687, 682), (682, 687, 688, 683), (683, 688, 689, 684), (684, 689, 690, 685), (669, 671, 681, 680), (680, 681, 682, 679), (679, 682, 683, 678), (678, 683, 684, 677), (677, 684, 685, 676), (236, 235, 232, 234), (696, 698, 700), (705, 703, 713, 714), (698, 699, 701, 700), (696, 700, 702), (703, 701, 712, 713), (700, 701, 703, 702), (696, 702, 704), (709, 707, 715, 716), (702, 703, 705, 704), (696, 704, 706), (701, 699, 711, 712), (704, 705, 707, 706), (696, 706, 708), (707, 705, 714, 715), (706, 707, 709, 708), (710, 712, 711), (710, 713, 712), (710, 714, 713), (710, 715, 714), (710, 716, 715), (697, 709, 716, 710), (699, 697, 710, 711), (720, 719, 717, 718), (239, 237, 717, 719), (240, 239, 719, 720), (237, 238, 718, 717), (721, 723, 725), (730, 728, 738, 739), (723, 724, 726, 725), (721, 725, 727), (728, 726, 737, 738), (725, 726, 728, 727), (721, 727, 729), (734, 732, 740, 741), (727, 728, 730, 729), (721, 729, 731), (726, 724, 736, 737), (729, 730, 732, 731), (721, 731, 733), (732, 730, 739, 740), (731, 732, 734, 733), (736, 735, 993, 994, 996, 997, 995), (993, 1006, 1002), (993, 1010, 1006), (993, 1015, 1010), (735, 741, 1014, 1016, 1017, 1015, 993), (722, 734, 741, 735), (724, 722, 735, 736), (755, 753, 766, 767), (749, 747, 763, 764), (752, 754, 771, 772), (742, 743, 745, 744), (756, 758, 760, 770), (744, 745, 747, 746), (746, 747, 749, 748), (757, 755, 767, 768), (748, 749, 751, 750), (742, 744, 786, 788), (751, 749, 764, 765), (750, 751, 753, 752), (746, 748, 775, 776), (745, 743, 761, 762), (752, 753, 755, 754), (750, 752, 772, 774), (754, 755, 757, 756), (754, 756, 770, 771), (756, 757, 759, 758), (759, 757, 768, 769), (753, 751, 765, 766), (747, 745, 762, 763), (768, 767, 783, 784), (764, 763, 779, 780), (767, 766, 782, 783), (763, 762, 778, 779), (766, 765, 781, 782), (762, 761, 777, 778), (744, 746, 776, 786), (769, 768, 784, 785), (748, 750, 774, 775), (765, 764, 780, 781), (787, 770, 760), (787, 771, 770), (787, 772, 771), (787, 774, 772), (773, 778, 777), (773, 779, 778), (773, 780, 779), (773, 781, 780), (773, 782, 781), (773, 783, 782), (773, 784, 783), (773, 785, 784), (787, 775, 774), (787, 776, 775), (787, 786, 776), (787, 788, 786), (789, 800, 799), (790, 802, 807), (789, 799, 811), (790, 807, 817), (791, 805, 821), (792, 814, 827), (790, 817, 822), (791, 821, 828), (793, 833, 841), (794, 836, 847), (848, 846, 845), (848, 849, 846), (849, 847, 846), (838, 837, 849), (849, 837, 847), (837, 794, 847), (845, 839, 818, 876), (846, 850, 845), (847, 851, 846), (845, 850, 839), (850, 840, 839), (846, 851, 850), (851, 852, 850), (850, 852, 840), (852, 841, 840), (847, 836, 851), (836, 835, 851), (851, 835, 852), (835, 834, 852), (852, 834, 841), (834, 793, 841), (839, 844, 872, 818), (840, 853, 839), (841, 854, 840), (839, 853, 844), (853, 843, 844), (840, 854, 853), (854, 855, 853), (853, 855, 843), (855, 842, 843), (841, 833, 854), (833, 832, 854), (854, 832, 855), (832, 831, 855), (855, 831, 842), (831, 795, 842), (857, 837, 838), (827, 826, 856), (856, 826, 857), (826, 825, 857), (857, 825, 837), (825, 794, 837), (830, 836, 794), (829, 858, 830), (828, 859, 829), (830, 858, 836), (858, 835, 836), (829, 859, 858), (859, 860, 858), (858, 860, 835), (860, 834, 835), (828, 821, 859), (821, 820, 859), (859, 820, 860), (820, 819, 860), (860, 819, 834), (819, 793, 834), (824, 833, 793), (823, 861, 824), (822, 862, 823), (824, 861, 833), (861, 832, 833), (823, 862, 861), (862, 863, 861), (861, 863, 832), (863, 831, 832), (822, 817, 862), (817, 816, 862), (862, 816, 863), (816, 815, 863), (863, 815, 831), (815, 795, 831), (825, 830, 794), (826, 864, 825), (827, 865, 826), (825, 864, 830), (864, 829, 830), (826, 865, 864), (865, 866, 864), (864, 866, 829), (866, 828, 829), (827, 814, 865), (814, 813, 865), (865, 813, 866), (813, 812, 866), (866, 812, 828), (812, 791, 828), (819, 824, 793), (820, 867, 819), (821, 868, 820), (819, 867, 824), (867, 823, 824), (820, 868, 867), (868, 869, 867), (867, 869, 823), (869, 822, 823), (821, 805, 868), (805, 804, 868), (868, 804, 869), (804, 803, 869), (869, 803, 822), (803, 790, 822), (815, 981, 795), (816, 870, 815), (817, 871, 816), (815, 870, 981), (816, 871, 870), (871, 980, 870), (817, 807, 871), (807, 806, 871), (871, 806, 980), (809, 814, 792), (810, 873, 809), (811, 874, 810), (809, 873, 814), (873, 813, 814), (810, 874, 873), (874, 875, 873), (873, 875, 813), (875, 812, 813), (811, 799, 874), (799, 798, 874), (874, 798, 875), (798, 797, 875), (875, 797, 812), (797, 791, 812), (807, 877, 806), (806, 877, 971), (877, 970, 971), (807, 802, 877), (802, 801, 877), (877, 801, 963, 970), (801, 800, 975, 963), (878, 848, 845), (800, 789, 976), (797, 805, 791), (798, 879, 797), (799, 880, 798), (797, 879, 805), (879, 804, 805), (798, 880, 879), (880, 881, 879), (879, 881, 804), (881, 803, 804), (799, 800, 880), (800, 801, 880), (880, 801, 881), (801, 802, 881), (881, 802, 803), (802, 790, 803), (882, 891, 890), (883, 891, 893), (882, 890, 895), (883, 893, 897), (884, 892, 899), (885, 896, 901), (883, 897, 900), (884, 899, 902), (885, 901, 903), (886, 904, 907), (887, 905, 909), (910, 909, 889), (910, 906, 909), (906, 887, 909), (909, 907, 889), (909, 905, 907), (905, 886, 907), (907, 908, 889), (907, 904, 908), (904, 888, 908), (903, 901, 906), (901, 887, 906), (902, 905, 887), (902, 899, 905), (899, 886, 905), (900, 904, 886), (900, 897, 904), (897, 888, 904), (901, 902, 887), (901, 896, 902), (896, 884, 902), (899, 900, 886), (899, 892, 900), (892, 883, 900), (897, 898, 888), (897, 893, 898), (895, 896, 885), (895, 890, 896), (890, 884, 896), (893, 891, 894), (891, 882, 894), (890, 892, 884), (890, 891, 892), (891, 883, 892), (1020, 914, 913, 1021), (914, 912, 911, 913), (917, 918, 916, 915), (921, 922, 920, 919), (946, 940, 925, 933), (940, 935, 923, 925), (926, 932, 927, 924), (932, 931, 928, 927), (923, 930, 933, 925), (930, 929, 934, 933), (943, 946, 933, 934), (935, 949, 930, 923), (949, 952, 929, 930), (927, 928, 950, 947), (947, 950, 951, 948), (948, 951, 952, 949), (924, 927, 947, 937), (937, 947, 948, 936), (936, 948, 949, 935), (931, 932, 944, 941), (941, 944, 945, 942), (942, 945, 946, 943), (926, 924, 937, 938), (938, 937, 936, 939), (939, 936, 935, 940), (932, 926, 938, 944), (944, 938, 939, 945), (945, 939, 940, 946), (955, 956, 954, 953), (960, 792, 827), (848, 808, 849), (959, 961, 958, 957), (959, 957, 966, 977), (977, 966, 965, 978), (978, 965, 964, 979), (976, 975, 800), (856, 960, 827), (961, 959, 977, 972), (972, 977, 978, 973), (973, 978, 979, 974), (876, 818, 796), (818, 872, 796), (958, 961, 972, 967), (967, 972, 973, 968), (968, 973, 974, 969), (808, 838, 849), (876, 878, 845), (957, 958, 967, 966), (966, 967, 968, 965), (965, 968, 969, 964), (838, 962, 857), (991, 990, 982, 65), (67, 984, 983, 63), (986, 987, 992, 985), (986, 985, 988), (990, 983, 985, 992), (982, 990, 992, 987), (63, 983, 990, 991), (62, 63, 991, 989), (737, 736, 995, 999), (738, 737, 999, 1003), (739, 738, 1003, 1007), (740, 739, 1007, 1011), (741, 740, 1011, 1014), (993, 1002, 998), (999, 995, 997, 1001), (1001, 997, 996, 1000), (1000, 996, 994, 998), (1003, 999, 1001, 1005), (1005, 1001, 1000, 1004), (1004, 1000, 998, 1002), (1007, 1003, 1005, 1009), (1009, 1005, 1004, 1008), (1008, 1004, 1002, 1006), (1011, 1007, 1009, 1013), (1013, 1009, 1008, 1012), (1012, 1008, 1006, 1010), (1014, 1011, 1013, 1016), (1016, 1013, 1012, 1017), (1017, 1012, 1010, 1015), (993, 998, 994), (914, 1020, 1018, 912), (911, 1019, 1021, 913), (962, 856, 857), (912, 1018, 1019, 911), (955, 953, 1022, 1025), (956, 955, 1025, 1024), (954, 956, 1024, 1023), (953, 954, 1023, 1022), (921, 919, 1026, 1029), (922, 921, 1029, 1028), (920, 922, 1028, 1027), (919, 920, 1027, 1026), (917, 915, 1030, 1033), (918, 917, 1033, 1032), (916, 918, 1032, 1031), (915, 916, 1031, 1030), (1034, 1036, 1038), (1063, 1061, 1080, 1081), (1036, 1037, 1039, 1038), (1034, 1038, 1040), (1057, 1055, 1077, 1078), (1038, 1039, 1041, 1040), (1034, 1040, 1042), (1051, 1049, 1074, 1075), (1040, 1041, 1043, 1042), (1034, 1042, 1044), (1045, 1043, 1071, 1072), (1042, 1043, 1045, 1044), (1034, 1044, 1046), (1039, 1037, 1068, 1069), (1044, 1045, 1047, 1046), (1034, 1046, 1048), (1037, 1067, 1083, 1068), (1046, 1047, 1049, 1048), (1034, 1048, 1050), (1065, 1063, 1081, 1082), (1048, 1049, 1051, 1050), (1034, 1050, 1052), (1059, 1057, 1078, 1079), (1050, 1051, 1053, 1052), (1034, 1052, 1054), (1053, 1051, 1075, 1076), (1052, 1053, 1055, 1054), (1034, 1054, 1056), (1047, 1045, 1072, 1073), (1054, 1055, 1057, 1056), (1034, 1056, 1058), (1041, 1039, 1069, 1070), (1056, 1057, 1059, 1058), (1034, 1058, 1060), (1067, 1065, 1082, 1083), (1058, 1059, 1061, 1060), (1034, 1060, 1062), (1061, 1059, 1079, 1080), (1060, 1061, 1063, 1062), (1034, 1062, 1064), (1055, 1053, 1076, 1077), (1062, 1063, 1065, 1064), (1034, 1064, 1066), (1049, 1047, 1073, 1074), (1064, 1065, 1067, 1066), (1034, 1066, 1036), (1043, 1041, 1070, 1071), (1066, 1067, 1037, 1036), (1072, 1071, 1087, 1088), (1083, 1082, 1098, 1099), (1079, 1078, 1094, 1095), (1075, 1074, 1090, 1091), (1071, 1070, 1086, 1087), (1082, 1081, 1097, 1098), (1078, 1077, 1093, 1094), (1074, 1073, 1089, 1090), (1070, 1069, 1085, 1086), (1081, 1080, 1096, 1097), (1077, 1076, 1092, 1093), (1073, 1072, 1088, 1089), (1069, 1068, 1035, 1085), (1080, 1079, 1095, 1096), (1068, 1083, 1099, 1035), (1076, 1075, 1091, 1092), (1084, 1085, 1035), (1084, 1086, 1085), (1084, 1087, 1086), (1084, 1088, 1087), (1084, 1089, 1088), (1084, 1090, 1089), (1084, 1091, 1090), (1084, 1092, 1091), (1084, 1093, 1092), (1084, 1094, 1093), (1084, 1095, 1094), (1084, 1096, 1095), (1084, 1097, 1096), (1084, 1098, 1097), (1084, 1099, 1098), (1084, 1035, 1099), (1100, 1115, 1114), (1101, 1117, 1123), (1100, 1114, 1129), (1100, 1129, 1135), (1100, 1135, 1124), (1101, 1123, 1144), (1102, 1120, 1150), (1103, 1132, 1156), (1104, 1138, 1162), (1105, 1141, 1168), (1101, 1144, 1151), (1102, 1150, 1157), (1103, 1156, 1163), (1104, 1162, 1169), (1105, 1168, 1145), (1106, 1174, 1189), (1107, 1177, 1195), (1108, 1180, 1198), (1109, 1183, 1201), (1110, 1186, 1190), (1192, 1199, 1111), (1191, 1202, 1192), (1190, 1203, 1191), (1192, 1202, 1199), (1202, 1200, 1199), (1191, 1203, 1202), (1203, 1204, 1202), (1202, 1204, 1200), (1204, 1201, 1200), (1190, 1186, 1203), (1186, 1185, 1203), (1203, 1185, 1204), (1185, 1184, 1204), (1204, 1184, 1201), (1184, 1109, 1201), (1199, 1196, 1111), (1200, 1205, 1199), (1201, 1206, 1200), (1199, 1205, 1196), (1205, 1197, 1196), (1200, 1206, 1205), (1206, 1207, 1205), (1205, 1207, 1197), (1207, 1198, 1197), (1201, 1183, 1206), (1183, 1182, 1206), (1206, 1182, 1207), (1182, 1181, 1207), (1207, 1181, 1198), (1181, 1108, 1198), (1196, 1193, 1111), (1197, 1208, 1196), (1198, 1209, 1197), (1196, 1208, 1193), (1208, 1194, 1193), (1197, 1209, 1208), (1209, 1210, 1208), (1208, 1210, 1194), (1210, 1195, 1194), (1198, 1180, 1209), (1180, 1179, 1209), (1209, 1179, 1210), (1179, 1178, 1210), (1210, 1178, 1195), (1178, 1107, 1195), (1193, 1187, 1111), (1194, 1211, 1193), (1195, 1212, 1194), (1193, 1211, 1187), (1211, 1188, 1187), (1194, 1212, 1211), (1212, 1213, 1211), (1211, 1213, 1188), (1213, 1189, 1188), (1195, 1177, 1212), (1177, 1176, 1212), (1212, 1176, 1213), (1176, 1175, 1213), (1213, 1175, 1189), (1175, 1106, 1189), (1187, 1192, 1111), (1188, 1214, 1187), (1189, 1215, 1188), (1187, 1214, 1192), (1214, 1191, 1192), (1188, 1215, 1214), (1215, 1216, 1214), (1214, 1216, 1191), (1216, 1190, 1191), (1189, 1174, 1215), (1174, 1173, 1215), (1215, 1173, 1216), (1173, 1172, 1216), (1216, 1172, 1190), (1172, 1110, 1190), (1147, 1186, 1110), (1146, 1217, 1147), (1145, 1218, 1146), (1147, 1217, 1186), (1217, 1185, 1186), (1146, 1218, 1217), (1218, 1219, 1217), (1217, 1219, 1185), (1219, 1184, 1185), (1145, 1168, 1218), (1168, 1167, 1218), (1218, 1167, 1219), (1167, 1166, 1219), (1219, 1166, 1184), (1166, 1109, 1184), (1171, 1183, 1109), (1170, 1220, 1171), (1169, 1221, 1170), (1171, 1220, 1183), (1220, 1182, 1183), (1170, 1221, 1220), (1221, 1222, 1220), (1220, 1222, 1182), (1222, 1181, 1182), (1169, 1162, 1221), (1162, 1161, 1221), (1221, 1161, 1222), (1161, 1160, 1222), (1222, 1160, 1181), (1160, 1108, 1181), (1165, 1180, 1108), (1164, 1223, 1165), (1163, 1224, 1164), (1165, 1223, 1180), (1223, 1179, 1180), (1164, 1224, 1223), (1224, 1225, 1223), (1223, 1225, 1179), (1225, 1178, 1179), (1163, 1156, 1224), (1156, 1155, 1224), (1224, 1155, 1225), (1155, 1154, 1225), (1225, 1154, 1178), (1154, 1107, 1178), (1159, 1177, 1107), (1158, 1226, 1159), (1157, 1227, 1158), (1159, 1226, 1177), (1226, 1176, 1177), (1158, 1227, 1226), (1227, 1228, 1226), (1226, 1228, 1176), (1228, 1175, 1176), (1157, 1150, 1227), (1150, 1149, 1227), (1227, 1149, 1228), (1149, 1148, 1228), (1228, 1148, 1175), (1148, 1106, 1175), (1153, 1174, 1106), (1152, 1229, 1153), (1151, 1230, 1152), (1153, 1229, 1174), (1229, 1173, 1174), (1152, 1230, 1229), (1230, 1231, 1229), (1229, 1231, 1173), (1231, 1172, 1173), (1151, 1144, 1230), (1144, 1143, 1230), (1230, 1143, 1231), (1143, 1142, 1231), (1231, 1142, 1172), (1142, 1110, 1172), (1166, 1171, 1109), (1167, 1232, 1166), (1168, 1233, 1167), (1166, 1232, 1171), (1232, 1170, 1171), (1167, 1233, 1232), (1233, 1234, 1232), (1232, 1234, 1170), (1234, 1169, 1170), (1168, 1141, 1233), (1141, 1140, 1233), (1233, 1140, 1234), (1140, 1139, 1234), (1234, 1139, 1169), (1139, 1104, 1169), (1160, 1165, 1108), (1161, 1235, 1160), (1162, 1236, 1161), (1160, 1235, 1165), (1235, 1164, 1165), (1161, 1236, 1235), (1236, 1237, 1235), (1235, 1237, 1164), (1237, 1163, 1164), (1162, 1138, 1236), (1138, 1137, 1236), (1236, 1137, 1237), (1137, 1136, 1237), (1237, 1136, 1163), (1136, 1103, 1163), (1154, 1159, 1107), (1155, 1238, 1154), (1156, 1239, 1155), (1154, 1238, 1159), (1238, 1158, 1159), (1155, 1239, 1238), (1239, 1240, 1238), (1238, 1240, 1158), (1240, 1157, 1158), (1156, 1132, 1239), (1132, 1131, 1239), (1239, 1131, 1240), (1131, 1130, 1240), (1240, 1130, 1157), (1130, 1102, 1157), (1148, 1153, 1106), (1149, 1241, 1148), (1150, 1242, 1149), (1148, 1241, 1153), (1241, 1152, 1153), (1149, 1242, 1241), (1242, 1243, 1241), (1241, 1243, 1152), (1243, 1151, 1152), (1150, 1120, 1242), (1120, 1119, 1242), (1242, 1119, 1243), (1119, 1118, 1243), (1243, 1118, 1151), (1118, 1101, 1151), (1142, 1147, 1110), (1143, 1244, 1142), (1144, 1245, 1143), (1142, 1244, 1147), (1244, 1146, 1147), (1143, 1245, 1244), (1245, 1246, 1244), (1244, 1246, 1146), (1246, 1145, 1146), (1144, 1123, 1245), (1123, 1122, 1245), (1245, 1122, 1246), (1122, 1121, 1246), (1246, 1121, 1145), (1121, 1105, 1145), (1126, 1141, 1105), (1125, 1247, 1126), (1124, 1248, 1125), (1126, 1247, 1141), (1247, 1140, 1141), (1125, 1248, 1247), (1248, 1249, 1247), (1247, 1249, 1140), (1249, 1139, 1140), (1124, 1135, 1248), (1135, 1134, 1248), (1248, 1134, 1249), (1134, 1133, 1249), (1249, 1133, 1139), (1133, 1104, 1139), (1133, 1138, 1104), (1134, 1250, 1133), (1135, 1251, 1134), (1133, 1250, 1138), (1250, 1137, 1138), (1134, 1251, 1250), (1251, 1252, 1250), (1250, 1252, 1137), (1252, 1136, 1137), (1135, 1129, 1251), (1129, 1128, 1251), (1251, 1128, 1252), (1128, 1127, 1252), (1252, 1127, 1136), (1127, 1103, 1136), (1127, 1132, 1103), (1128, 1253, 1127), (1129, 1254, 1128), (1127, 1253, 1132), (1253, 1131, 1132), (1128, 1254, 1253), (1254, 1255, 1253), (1253, 1255, 1131), (1255, 1130, 1131), (1129, 1114, 1254), (1114, 1113, 1254), (1254, 1113, 1255), (1113, 1112, 1255), (1255, 1112, 1130), (1112, 1102, 1130), (1121, 1126, 1105), (1122, 1256, 1121), (1123, 1257, 1122), (1121, 1256, 1126), (1256, 1125, 1126), (1122, 1257, 1256), (1257, 1258, 1256), (1256, 1258, 1125), (1258, 1124, 1125), (1123, 1117, 1257), (1117, 1116, 1257), (1257, 1116, 1258), (1116, 1115, 1258), (1258, 1115, 1124), (1115, 1100, 1124), (1112, 1120, 1102), (1113, 1259, 1112), (1114, 1260, 1113), (1112, 1259, 1120), (1259, 1119, 1120), (1113, 1260, 1259), (1260, 1261, 1259), (1259, 1261, 1119), (1261, 1118, 1119), (1114, 1115, 1260), (1115, 1116, 1260), (1260, 1116, 1261), (1116, 1117, 1261), (1261, 1117, 1118), (1117, 1101, 1118), (1262, 1275, 1274), (1263, 1275, 1277), (1262, 1274, 1279), (1262, 1279, 1281), (1262, 1281, 1278), (1263, 1277, 1284), (1264, 1276, 1286), (1265, 1280, 1288), (1266, 1282, 1290), (1267, 1283, 1292), (1263, 1284, 1287), (1264, 1286, 1289), (1265, 1288, 1291), (1266, 1290, 1293), (1267, 1292, 1285), (1268, 1294, 1299), (1269, 1295, 1301), (1270, 1296, 1302), (1271, 1297, 1303), (1272, 1298, 1300), (1300, 1303, 1273), (1300, 1298, 1303), (1298, 1271, 1303), (1303, 1302, 1273), (1303, 1297, 1302), (1297, 1270, 1302), (1302, 1301, 1273), (1302, 1296, 1301), (1296, 1269, 1301), (1301, 1299, 1273), (1301, 1295, 1299), (1295, 1268, 1299), (1299, 1300, 1273), (1299, 1294, 1300), (1294, 1272, 1300), (1285, 1298, 1272), (1285, 1292, 1298), (1292, 1271, 1298), (1293, 1297, 1271), (1293, 1290, 1297), (1290, 1270, 1297), (1291, 1296, 1270), (1291, 1288, 1296), (1288, 1269, 1296), (1289, 1295, 1269), (1289, 1286, 1295), (1286, 1268, 1295), (1287, 1294, 1268), (1287, 1284, 1294), (1284, 1272, 1294), (1292, 1293, 1271), (1292, 1283, 1293), (1283, 1266, 1293), (1290, 1291, 1270), (1290, 1282, 1291), (1282, 1265, 1291), (1288, 1289, 1269), (1288, 1280, 1289), (1280, 1264, 1289), (1286, 1287, 1268), (1286, 1276, 1287), (1276, 1263, 1287), (1284, 1285, 1272), (1284, 1277, 1285), (1277, 1267, 1285), (1278, 1283, 1267), (1278, 1281, 1283), (1281, 1266, 1283), (1281, 1282, 1266), (1281, 1279, 1282), (1279, 1265, 1282), (1279, 1280, 1265), (1279, 1274, 1280), (1274, 1264, 1280), (1277, 1278, 1267), (1277, 1275, 1278), (1275, 1262, 1278), (1274, 1276, 1264), (1274, 1275, 1276), (1275, 1263, 1276), (1305, 1307, 1306, 1304), (1307, 1311, 1310, 1306), (1311, 1309, 1308, 1310), (1309, 1305, 1304, 1308), (1304, 1306, 1310, 1308), (1309, 1311, 1307, 1305), (1313, 1315, 1314, 1312), (1315, 1319, 1318, 1314), (1319, 1317, 1316, 1318), (1317, 1313, 1312, 1316), (1312, 1314, 1318, 1316), (1317, 1319, 1315, 1313), (1321, 1323, 1322, 1320), (1323, 1327, 1326, 1322), (1327, 1325, 1324, 1326), (1325, 1321, 1320, 1324), (1320, 1322, 1326, 1324), (1325, 1327, 1323, 1321), (1377, 1353, 1330, 1339), (1353, 1356, 1334, 1330), (1368, 1359, 1332, 1345), (1359, 1348, 1328, 1332), (1339, 1330, 1334, 1347), (1342, 1335, 1331, 1338), (1333, 1344, 1336, 1329), (1344, 1343, 1337, 1336), (1343, 1342, 1338, 1337), (1328, 1341, 1345, 1332), (1341, 1340, 1346, 1345), (1340, 1339, 1347, 1346), (1356, 1362, 1347, 1334), (1362, 1365, 1346, 1347), (1365, 1368, 1345, 1346), (1348, 1371, 1341, 1328), (1371, 1374, 1340, 1341), (1374, 1377, 1339, 1340), (1337, 1338, 1375, 1372), (1372, 1375, 1376, 1373), (1373, 1376, 1377, 1374), (1336, 1337, 1372, 1369), (1369, 1372, 1373, 1370), (1370, 1373, 1374, 1371), (1329, 1336, 1369, 1350), (1350, 1369, 1370, 1349), (1349, 1370, 1371, 1348), (1343, 1344, 1366, 1363), (1363, 1366, 1367, 1364), (1364, 1367, 1368, 1365), (1342, 1343, 1363, 1360), (1360, 1363, 1364, 1361), (1361, 1364, 1365, 1362), (1335, 1342, 1360, 1354), (1354, 1360, 1361, 1355), (1355, 1361, 1362, 1356), (1333, 1329, 1350, 1357), (1357, 1350, 1349, 1358), (1358, 1349, 1348, 1359), (1344, 1333, 1357, 1366), (1366, 1357, 1358, 1367), (1367, 1358, 1359, 1368), (1331, 1335, 1354, 1351), (1351, 1354, 1355, 1352), (1352, 1355, 1356, 1353), (1338, 1331, 1351, 1375), (1375, 1351, 1352, 1376), (1376, 1352, 1353, 1377), (1379, 1381, 1380, 1378), (1381, 1385, 1384, 1380), (1385, 1383, 1382, 1384), (1383, 1379, 1378, 1382), (1378, 1380, 1384, 1382), (1383, 1385, 1381, 1379), (1394, 1403, 1388, 1386), (1403, 1408, 1392, 1388), (1408, 1413, 1390, 1392), (1413, 1394, 1386, 1390), (1386, 1388, 1392, 1390), (1391, 1393, 1389, 1387), (1391, 1387, 1398, 1409), (1409, 1398, 1397, 1410), (1410, 1397, 1396, 1411), (1411, 1396, 1395, 1412), (1412, 1395, 1394, 1413), (1393, 1391, 1409, 1404), (1404, 1409, 1410, 1405), (1405, 1410, 1411, 1406), (1406, 1411, 1412, 1407), (1407, 1412, 1413, 1408), (1389, 1393, 1404, 1399), (1399, 1404, 1405, 1400), (1400, 1405, 1406, 1401), (1401, 1406, 1407, 1402), (1402, 1407, 1408, 1403), (1387, 1389, 1399, 1398), (1398, 1399, 1400, 1397), (1397, 1400, 1401, 1396), (1396, 1401, 1402, 1395), (1395, 1402, 1403, 1394)])
me_cube.polygons.foreach_set('material_index', [0, 0, 0, 0, 0, 0, 0, 0, 0, 0, 0, 0, 0, 0, 0, 0, 0, 0, 0, 0, 0, 0, 0, 0, 0, 0, 0, 0, 0, 0, 0, 0, 0, 0, 0, 0, 0, 0, 0, 0, 0, 0, 0, 0, 0, 0, 0, 0, 0, 0, 0, 0, 0, 0, 0, 0, 0, 0, 0, 0, 0, 0, 0, 0, 0, 0, 0, 0, 0, 0, 0, 0, 0, 0, 0, 0, 0, 0, 0, 0, 0, 0, 0, 0, 0, 0, 0, 0, 0, 0, 0, 0, 0, 0, 0, 0, 0, 0, 0, 0, 0, 0, 0, 0, 0, 0, 0, 0, 0, 0, 0, 0, 0, 0, 0, 0, 0, 0, 0, 0, 0, 0, 0, 0, 0, 0, 0, 0, 0, 0, 0, 0, 0, 0, 0, 0, 0, 0, 0, 0, 0, 0, 0, 0, 0, 0, 0, 0, 0, 0, 0, 0, 0, 0, 0, 0, 0, 0, 0, 0, 0, 0, 0, 0, 0, 0, 0, 0, 0, 0, 0, 0, 0, 0, 0, 0, 0, 0, 0, 0, 0, 0, 0, 0, 0, 0, 0, 0, 0, 0, 0, 0, 0, 0, 0, 0, 0, 0, 0, 0, 0, 0, 0, 0, 0, 0, 0, 0, 0, 0, 0, 0, 0, 0, 0, 0, 0, 0, 0, 0, 0, 0, 0, 0, 0, 0, 0, 0, 0, 0, 0, 0, 0, 0, 0, 0, 0, 0, 0, 0, 0, 0, 0, 0, 0, 0, 0, 0, 0, 0, 0, 0, 0, 0, 0, 0, 0, 0, 0, 0, 0, 0, 0, 0, 0, 0, 0, 0, 0, 0, 0, 0, 0, 0, 0, 0, 0, 0, 0, 0, 0, 0, 0, 0, 0, 0, 0, 0, 0, 0, 0, 0, 0, 0, 0, 0, 0, 0, 0, 0, 0, 0, 0, 0, 0, 0, 0, 0, 0, 0, 0, 0, 0, 0, 0, 0, 0, 0, 0, 0, 0, 0, 0, 0, 0, 0, 0, 0, 0, 0, 0, 0, 0, 0, 0, 0, 0, 0, 0, 0, 0, 0, 0, 0, 0, 0, 0, 0, 0, 0, 0, 0, 0, 0, 0, 0, 0, 0, 0, 0, 0, 0, 0, 0, 0, 0, 0, 0, 0, 0, 0, 0, 0, 0, 0, 0, 0, 0, 0, 0, 0, 0, 0, 0, 0, 0, 0, 0, 0, 0, 0, 0, 0, 0, 0, 0, 0, 0, 0, 0, 0, 0, 0, 0, 0, 0, 0, 0, 0, 0, 0, 0, 0, 0, 0, 0, 0, 0, 0, 0, 0, 0, 0, 0, 0, 0, 0, 0, 0, 0, 0, 0, 0, 0, 0, 0, 0, 0, 0, 0, 0, 0, 0, 0, 0, 0, 0, 0, 0, 0, 0, 0, 0, 0, 0, 0, 0, 0, 0, 0, 0, 0, 0, 0, 0, 0, 0, 0, 0, 0, 0, 0, 0, 0, 0, 0, 0, 0, 0, 0, 0, 0, 0, 0, 0, 0, 0, 0, 0, 0, 0, 0, 0, 0, 0, 0, 0, 0, 0, 0, 0, 0, 0, 0, 0, 0, 0, 0, 0, 0, 0, 0, 0, 0, 0, 0, 0, 0, 0, 0, 0, 0, 0, 0, 0, 0, 0, 0, 0, 0, 0, 0, 0, 0, 0, 0, 0, 0, 0, 0, 0, 0, 0, 0, 0, 0, 0, 0, 0, 0, 0, 0, 0, 0, 0, 0, 0, 0, 0, 0, 0, 0, 0, 0, 0, 0, 0, 0, 0, 0, 0, 0, 0, 0, 0, 0, 0, 0, 0, 0, 0, 0, 0, 0, 0, 0, 0, 0, 0, 0, 0, 0, 0, 0, 0, 0, 0, 0, 0, 0, 0, 0, 0, 0, 0, 0, 0, 0, 0, 0, 0, 0, 0, 0, 0, 0, 0, 0, 0, 0, 0, 0, 0, 0, 0, 0, 0, 0, 0, 0, 0, 0, 0, 0, 0, 0, 0, 0, 0, 0, 0, 0, 0, 0, 0, 0, 0, 0, 0, 0, 0, 0, 0, 0, 0, 0, 0, 0, 0, 0, 0, 0, 0, 0, 0, 0, 0, 0, 0, 0, 0, 0, 0, 0, 0, 0, 0, 0, 0, 0, 0, 0, 0, 0, 0, 0, 0, 0, 0, 0, 0, 0, 0, 0, 0, 0, 0, 0, 0, 0, 0, 0, 0, 0, 0, 0, 0, 0, 0, 0, 0, 0, 0, 0, 0, 0, 0, 0, 0, 0, 0, 0, 0, 0, 0, 0, 0, 0, 0, 0, 0, 0, 0, 0, 0, 0, 0, 0, 0, 0, 0, 0, 0, 0, 0, 0, 0, 0, 0, 0, 0, 0, 0, 0, 0, 0, 0, 0, 0, 0, 0, 0, 0, 0, 0, 0, 0, 0, 0, 0, 0, 0, 0, 0, 0, 0, 0, 0, 0, 0, 0, 0, 0, 0, 0, 0, 0, 0, 0, 0, 0, 0, 0, 0, 0, 0, 0, 0, 0, 0, 0, 0, 0, 0, 0, 0, 0, 0, 0, 0, 0, 0, 0, 0, 0, 0, 0, 0, 0, 0, 0, 0, 0, 0, 0, 0, 0, 0, 0, 0, 0, 0, 0, 0, 0, 0, 0, 0, 0, 0, 0, 0, 0, 0, 0, 0, 0, 0, 0, 0, 0, 0, 0, 0, 0, 0, 0, 0, 0, 0, 0, 0, 0, 0, 0, 0, 0, 0, 0, 0, 0, 0, 0, 0, 0, 0, 0, 0, 0, 0, 0, 0, 0, 0, 0, 0, 0, 0, 0, 0, 0, 0, 0, 0, 0, 0, 0, 0, 0, 0, 0, 0, 0, 0, 0, 0, 0, 0, 0, 0, 0, 0, 0, 0, 0, 0, 0, 0, 0, 0, 0, 0, 0, 0, 0, 0, 0, 0, 0, 0, 0, 0, 0, 0, 0, 0, 0, 1, 1, 1, 1, 1, 1, 1, 1, 1, 1, 1, 1, 1, 1, 1, 1, 1, 1, 1, 1, 1, 1, 1, 1, 1, 1, 1, 1, 1, 1, 1, 1, 1, 1, 1, 1, 1, 1, 1, 1, 1, 1, 1, 1, 1, 1, 1, 1, 1, 1, 1, 1, 1, 1, 1, 1, 1, 1, 1, 1, 1, 1, 1, 1, 1, 1, 1, 1, 1, 1, 1, 1, 1, 1, 1, 1, 1, 1, 1, 1, 1, 1, 1, 1, 1, 1, 1, 1, 1, 1, 1, 1, 1, 1, 1, 1, 1, 1, 1, 1, 1, 1, 1, 1, 1, 1, 1, 1, 1, 1, 1, 1, 1, 1, 1, 1, 1, 1, 1, 1, 1, 1, 1, 1, 1, 1, 1, 1, 1, 1, 1, 1, 1, 1, 1, 1, 1, 1, 1, 1, 1, 1, 1, 1, 1, 1, 1, 1, 1, 1, 1, 1, 1, 1, 1, 1, 1, 1, 1, 1, 1, 1, 1, 1, 1, 1, 1, 1, 1, 1, 1, 1, 1, 1, 1, 1, 1, 1, 1, 1, 1, 1, 1, 1, 1, 1, 1, 1, 1, 1, 1, 1, 1, 1, 1, 1, 1, 1, 1, 1, 1, 1, 1, 1, 1, 1, 1, 1, 1, 1, 1, 1, 1, 1, 1, 1, 1, 1, 1, 1, 1, 1, 1, 1, 1, 1, 1, 1, 1, 1, 1, 1, 1, 1, 1, 1, 1, 1, 1, 1, 1, 1, 1, 1, 1, 1, 1, 1, 1, 1, 1, 1, 1, 1, 1, 1, 1, 1, 1, 1, 1, 1, 1, 1, 1, 1, 1, 1, 1, 1, 1, 1, 1, 1, 1, 1, 1, 1, 1, 1, 1, 1, 1, 1, 1, 1, 1, 1, 1, 1, 1, 1, 1, 1, 1, 1, 1, 1, 1, 1, 1, 1, 1, 0, 0, 0, 0, 0, 0, 0, 0, 0, 0, 0, 0, 0, 0, 0, 0, 0, 0, 0, 0, 0, 0, 0, 0, 0, 0, 0, 0, 0, 0, 1, 1, 1, 1, 1, 1, 1, 1, 1, 1, 1, 1, 1, 1, 1, 1, 0, 0, 0, 0, 0, 0, 0, 0, 0, 0, 0, 0, 0, 0, 0, 0, 0, 0, 0, 0, 0, 0, 0, 0, 0, 0, 0, 0, 0, 0, 0, 0, 0, 0, 0, 0, 0, 0, 0, 0, 0, 0, 0, 0, 0, 0, 0, 0, 0, 0, 0, 0, 0, 0, 0, 0, 0, 0, 0, 0, 0, 0, 0, 0, 0, 0, 0, 0, 0, 0, 0, 0, 0, 0, 0, 0, 0, 0, 0, 0, 0, 0, 0, 0, 0, 0, 0, 0, 0, 0, 0, 0, 0, 0, 0, 0, 0, 0, 0, 0, 0, 0, 0, 0, 0, 0, 0, 0, 0, 0, 0, 0, 0, 0, 0, 0, 0, 0, 0, 0, 0, 0, 0, 0, 0, 0, 0, 0, 0, 0, 0, 0, 0, 0, 0, 0, 0, 0, 0, 0, 0, 0, 0, 0, 0, 0, 0, 0, 0, 0, 0, 0, 0, 0, 0, 0, 0, 0, 0, 0, 0, 0, 0, 0, 0, 0, 0, 0, 0, 0, 0, 0, 0, 0, 0, 0, 0, 0, 0, 0, 0, 0, 0, 0, 0, 0, 0, 0, 0, 0, 0, 0, 0, 0, 0, 0, 0, 0, 0, 0, 0, 0, 0, 0, 0, 0, 0, 0, 0, 0, 0, 0, 0, 0, 0, 0, 0, 0, 0, 0, 0, 0, 0, 0, 0, 0, 0, 0, 0, 0, 0, 0, 0, 0, 0, 0, 0, 0, 0, 0, 0, 0, 0, 0, 0, 0, 0, 0, 0, 0, 0, 0, 0, 0, 0, 0, 0, 0, 0, 0, 0, 0, 0, 0, 0, 0, 0, 0, 0, 0, 0, 0, 0, 0, 0, 0, 0, 0, 0, 0, 0, 0, 0, 0, 0, 0, 0, 0, 0, 0, 0, 0, 0, 0, 0, 0, 0, 0, 0, 0, 0, 0, 0, 0, 0, 0, 0, 0, 0, 0, 0, 0, 0, 0, 0, 0, 0, 0, 0, 0, 0, 0, 0, 0, 0, 0, 0, 0, 0, 0, 0, 0, 0, 0, 0, 0, 0, 0, 0, 0, 0, 0, 0, 0, 0, 0, 0, 0, 0, 0, 0, 0, 0, 0, 0, 0, 0, 0, 0, 0, 0, 0, 0, 0, 0, 0, 0, 0, 0, 0, 0, 0, 0, 0, 0, 0, 0, 0, 0, 0, 0, 0, 0, 0, 0, 0, 0, 0, 0, 0, 0, 0, 0, 0, 0, 0, 0, 0, 0, 0, 0, 0, 0, 0, 0, 0, 0, 0, 0, 0, 0, 0, 0, 0, 0, 0, 0, 0, 0, 0, 0, 0, 0, 0, 0, 0, 0, 0, 0, 0, 0, 0, 0, 0, 0, 0, 0, 0, 0, 0, 0, 0, 0, 0, 0, 0, 0, 0, 0, 0, 0, 0, 0, 0, 0, 0, 0, 0, 0, 0, 0, 0, 0, 0, 0, 0, 0, 0, 0, 0, 0, 0, 0, 0, 0, 0, 0, 0, 0, 0, 0, 0, 0, 0, 0, 0, 0, 0, 0, 0, 0, 0, 0, 0, 0, 0, 0, 0, 0, 0, 0, 0, 0, 0, 0, 0, 0, 0, 0, 0, 0, 0, 0, 0, 0, 0, 0, 0, 0, 0, 0, 0, 0, 0, 0, 0, 0, 0, 0, 0, 0, 0, 0, 0, 0, 0, 0, 0, 0, 0, 0, 0, 0, 0, 0, 0, 0, 0, 0, 0, 0, 0, 0, 0, 0, 0, 0, 0, 0, 0, 0, 0, 0, 0, 0, 0, 0, 0, 0, 0, 0, 0, 0, 0, 0, 0, 0, 0])
me_cube.materials.append(mat_material)
me_cube.materials.append(mat_material_001)
me_cube.use_remesh_preserve_volume = False
me_cube.use_remesh_preserve_attributes = False
me_cube.use_mirror_vertex_groups = False
me_cube.update()

# ---- objects
ob_cube = bpy.data.objects.new('Cube', me_cube)

# ---- transforms, parenting, visibility, modifiers, constraints
ob_cube.location = (0.0, 0.0, 0.0)
ob_cube.lock_rotations_4d = False
ob_cube.empty_display_type = 'ARROWS'
ob_cube.lineart.crease_threshold = 0.0
_m = ob_cube.modifiers.new('Mirror', 'MIRROR')
_m.use_axis = (False, True, False)
_m.use_clip = True

# ---- collection membership
col_collection_1.objects.link(ob_cube)

# ---- scene / render settings (as saved in the file)
scene.frame_start = 1; scene.frame_end = 250; scene.frame_set(162)
scene.render.engine = 'CYCLES'
scene.render.resolution_percentage = 50
scene.render.dither_intensity = 0.0
scene.cycles.use_denoising = False
scene.cycles.samples = 128
scene.cycles.sampling_pattern = 'TABULATED_SOBOL'
scene.cycles.light_sampling_threshold = 0.0
scene.cycles.use_adaptive_sampling = False
scene.cycles.use_light_tree = False
scene.cycles.blur_glossy = 0.0
scene.cycles.sample_clamp_indirect = 0.0
scene.view_settings.view_transform = 'Standard'
bpy.context.view_layer.update()

# ---- added for rendering (the .blend has no active camera and no usable light): camera, sun
cam_auto = bpy.data.cameras.new('AutoCamera')
cam_auto.lens = 50.0
cam_auto.sensor_width = 36.0
cam_auto.clip_end = 1000.0
ob_auto_camera = bpy.data.objects.new('AutoCamera', cam_auto)
scene.collection.objects.link(ob_auto_camera)
ob_auto_camera.location = (44.758, -45.8615, 42.9439)
ob_auto_camera.rotation_euler = (1.09748, -7.21219e-08, 0.694738)
scene.camera = ob_auto_camera
light_auto_sun = bpy.data.lights.new('AutoSun', 'SUN')
light_auto_sun.energy = 3.0
light_auto_sun.angle = 0.0523599
ob_auto_sun = bpy.data.objects.new('AutoSun', light_auto_sun)
scene.collection.objects.link(ob_auto_sun)
ob_auto_sun.rotation_euler = (0.872665, 0.174533, 0.523599)
bpy.context.view_layer.update()
